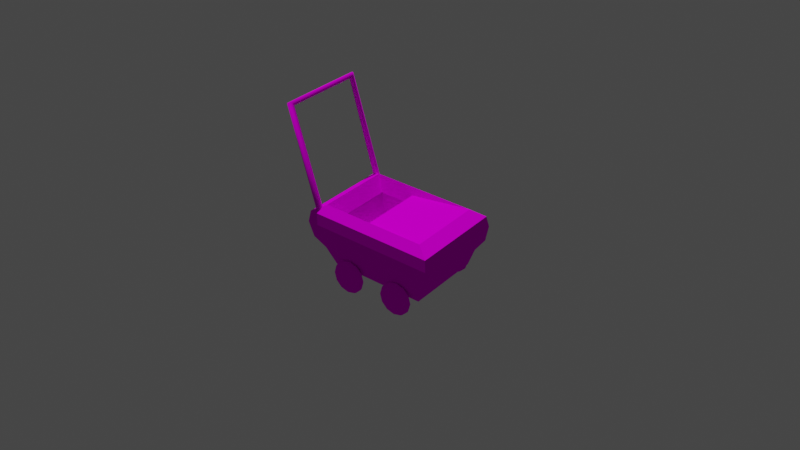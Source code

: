 # Source: trolly-cart-2-fbx.blend  (saved by Blender 3.4.6; exported with 4.5.12 LTS)
import bpy
from mathutils import Matrix  # noqa: F401  (used for matrix-valued properties, if any)

bpy.ops.wm.read_factory_settings(use_empty=True)
scene = bpy.context.scene
scene.name = 'Scene'

# ---- collections
col_collection = bpy.data.collections.new('Collection'); scene.collection.children.link(col_collection)

# ---- images (referenced by path relative to the original .blend; pixels are not part of the script)
import os
ASSET_DIR = os.environ.get("B2B_ASSET_DIR", "")  # directory of the original .blend (textures are referenced by path, not embedded)
HERE = os.path.dirname(os.path.abspath(__file__))  # packed textures are extracted next to this script under _unpacked/

def load_image(name, relpath, width, height, colorspace="sRGB"):
    """Load a texture the original file referenced (path relative to the .blend, or extracted next to this script)."""
    p = next((c for c in (os.path.join(HERE, relpath), os.path.join(ASSET_DIR, relpath)) if relpath and os.path.exists(c)), "")
    if p:
        img = bpy.data.images.load(p, check_existing=True)
        img.name = name
    else:  # same state as the original file: an image datablock whose file is absent (Cycles renders it pink)
        img = bpy.data.images.new(name, width, height)
        img.source = "FILE"
        img.filepath = "//" + (relpath or name)
    img.colorspace_settings.name = colorspace
    return img
img_cart_png = load_image('cart.png', 'cart.png', 1024, 1024, 'sRGB')

# ---- materials (node trees are filled in below, after node groups)
mat_material = bpy.data.materials.new('Material')
mat_material.alpha_threshold = 0.0
mat_material.roughness = 0.5
mat_material.line_color = (0.0, 0.0, 0.0, 1.0)

# ---- material node trees
mat_material.use_nodes = True; mat_material.node_tree.nodes.clear()
_N = mat_material.node_tree.nodes; _L = mat_material.node_tree.links
n0 = _N.new('ShaderNodeOutputMaterial'); n0.name = 'Material Output'; n0.location = (300, 300)
n1 = _N.new('ShaderNodeBsdfPrincipled'); n1.name = 'Principled BSDF'; n1.location = (10, 300)
n1.distribution = 'GGX'
n1.subsurface_method = 'RANDOM_WALK_SKIN'
n1.inputs[3].default_value = 1.45
n1.inputs[13].default_value = 0.0
n1.inputs[27].default_value = (0.0, 0.0, 0.0, 1.0)
n1.inputs[28].default_value = 1.0
n2 = _N.new('ShaderNodeTexImage'); n2.name = 'Image Texture'; n2.location = (-280, 280)
n2.image = img_cart_png
_L.new(n1.outputs[0], n0.inputs[0])
_L.new(n2.outputs[0], n1.inputs[0])
n0.is_active_output = True

# ---- world
world_world = bpy.data.worlds.new('World'); scene.world = world_world
world_world.use_nodes = True; world_world.node_tree.nodes.clear()
_N = world_world.node_tree.nodes; _L = world_world.node_tree.links
n0 = _N.new('ShaderNodeOutputWorld'); n0.name = 'World Output'; n0.location = (300, 300)
n1 = _N.new('ShaderNodeBackground'); n1.name = 'Background'; n1.location = (10, 300)
n1.inputs[0].default_value = (0.05088, 0.05088, 0.05088, 1.0)
_L.new(n1.outputs[0], n0.inputs[0])
n0.is_active_output = True
world_world.color = (0.05088, 0.05088, 0.05088)
world_world.use_sun_shadow = False
world_world.sun_shadow_jitter_overblur = 0.0

# ---- cameras
cam_camera = bpy.data.cameras.new('Camera')
cam_camera.lens = 46.25

# ---- lights
light_sun_001 = bpy.data.lights.new('Sun.001', 'SUN')
light_sun_001.transmission_factor = 0.0
light_sun_001.energy = 2.03
light_sun_001.shadow_soft_size = 0.125

# ---- meshes
me_cube = bpy.data.meshes.new('Cube')
me_cube.from_pydata([(0.1059, 0.1835, 0.1189), (0.1292, 0.1971, 0.06485), (0.1059, -0.08535, 0.1189), (0.1292, -0.1332, 0.06485), (-0.106, 0.1835, 0.1189), (-0.1293, 0.1971, 0.06485), (-0.106, -0.08535, 0.1189), (-0.1293, -0.1332, 0.06485), (0.1643, -0.1839, 0.211), (0.1575, -0.1768, 0.2481), (-0.1643, -0.1839, 0.211), (-0.1575, -0.1768, 0.2481), (0.1643, 0.2789, 0.211), (0.1575, 0.274, 0.2481), (-0.1643, 0.2789, 0.211), (-0.1575, 0.274, 0.2481), (0.1273, -0.1331, 0.2718), (0.1038, -0.1026, 0.2226), (-0.1038, -0.1026, 0.2226), (-0.1274, -0.1331, 0.2718), (0.1273, 0.2312, 0.2718), (0.1038, 0.2007, 0.2226), (-0.1038, 0.2007, 0.2226), (-0.1274, 0.2312, 0.2718), (0.1156, 0.08418, 0.2472), (-0.1156, 0.08418, 0.2472), (0.1156, 0.216, 0.2472), (-0.1156, 0.216, 0.2472), (-0.1424, -0.04129, 0.05465), (0.1421, -0.04129, 0.05465), (-0.1424, -0.0468, 0.04135), (0.1421, -0.0468, 0.04135), (-0.1424, -0.0601, 0.03584), (0.1421, -0.0601, 0.03584), (-0.1424, -0.0734, 0.04135), (0.1421, -0.0734, 0.04135), (-0.1424, -0.07891, 0.05465), (0.1421, -0.07891, 0.05465), (-0.1424, -0.0734, 0.06796), (0.1421, -0.0734, 0.06795), (-0.1424, -0.0601, 0.07346), (0.1421, -0.0601, 0.07346), (-0.1424, -0.0468, 0.06796), (0.1421, -0.0468, 0.06795), (-0.1424, 0.1458, 0.05465), (0.1421, 0.1458, 0.05465), (-0.1424, 0.1402, 0.04135), (0.1421, 0.1402, 0.04135), (-0.1424, 0.1269, 0.03584), (0.1421, 0.1269, 0.03584), (-0.1424, 0.1136, 0.04135), (0.1421, 0.1136, 0.04135), (-0.1424, 0.1081, 0.05465), (0.1421, 0.1081, 0.05465), (-0.1424, 0.1136, 0.06796), (0.1421, 0.1136, 0.06795), (-0.1424, 0.1269, 0.07346), (0.1421, 0.1269, 0.07346), (-0.1424, 0.1402, 0.06796), (0.1421, 0.1402, 0.06795), (-0.1518, -0.06036, -0.0013), (-0.1447, -0.06036, 0.00122), (-0.1395, -0.06036, 0.008105), (-0.1376, -0.06036, 0.01751), (-0.1395, -0.06036, 0.02692), (-0.1641, -0.06036, 0.02692), (-0.166, -0.06036, 0.01751), (-0.1641, -0.06036, 0.008105), (-0.1589, -0.06036, 0.00122), (-0.1518, -0.03215, 0.00626), (-0.1447, -0.03341, 0.008443), (-0.1395, -0.03685, 0.01441), (-0.1376, -0.04155, 0.02255), (-0.1395, -0.04626, 0.0307), (-0.1641, -0.04626, 0.0307), (-0.166, -0.04155, 0.02255), (-0.1641, -0.03685, 0.01441), (-0.1589, -0.03341, 0.008443), (-0.1518, -0.01149, 0.02692), (-0.1447, -0.01368, 0.02818), (-0.1395, -0.01964, 0.03162), (-0.1376, -0.02778, 0.03632), (-0.1395, -0.03593, 0.04102), (-0.1641, -0.03593, 0.04102), (-0.166, -0.02778, 0.03632), (-0.1641, -0.01964, 0.03162), (-0.1589, -0.01368, 0.02818), (-0.1518, -0.003933, 0.05513), (-0.1447, -0.006453, 0.05513), (-0.1395, -0.01334, 0.05513), (-0.1376, -0.02274, 0.05513), (-0.1395, -0.03215, 0.05513), (-0.1641, -0.03215, 0.05513), (-0.166, -0.02274, 0.05513), (-0.1641, -0.01334, 0.05513), (-0.1589, -0.006453, 0.05513), (-0.1518, -0.01149, 0.08335), (-0.1447, -0.01368, 0.08209), (-0.1395, -0.01964, 0.07864), (-0.1376, -0.02778, 0.07394), (-0.1395, -0.03593, 0.06924), (-0.1641, -0.03593, 0.06924), (-0.166, -0.02778, 0.07394), (-0.1641, -0.01964, 0.07864), (-0.1589, -0.01368, 0.08209), (-0.1518, -0.03215, 0.104), (-0.1447, -0.03341, 0.1018), (-0.1395, -0.03685, 0.09586), (-0.1376, -0.04155, 0.08771), (-0.1395, -0.04626, 0.07957), (-0.1641, -0.04626, 0.07957), (-0.166, -0.04155, 0.08771), (-0.1641, -0.03685, 0.09586), (-0.1589, -0.03341, 0.1018), (-0.1518, -0.06036, 0.1116), (-0.1447, -0.06036, 0.109), (-0.1395, -0.06036, 0.1022), (-0.1376, -0.06036, 0.09275), (-0.1395, -0.06036, 0.08335), (-0.1641, -0.06036, 0.08335), (-0.166, -0.06036, 0.09275), (-0.1641, -0.06036, 0.1022), (-0.1589, -0.06036, 0.109), (-0.1518, -0.08858, 0.104), (-0.1447, -0.08732, 0.1018), (-0.1395, -0.08388, 0.09586), (-0.1376, -0.07917, 0.08771), (-0.1395, -0.07447, 0.07957), (-0.1641, -0.07447, 0.07957), (-0.166, -0.07917, 0.08771), (-0.1641, -0.08388, 0.09586), (-0.1589, -0.08732, 0.1018), (-0.1518, -0.1092, 0.08335), (-0.1447, -0.1071, 0.08209), (-0.1395, -0.1011, 0.07864), (-0.1376, -0.09294, 0.07394), (-0.1395, -0.0848, 0.06924), (-0.1641, -0.0848, 0.06924), (-0.166, -0.09294, 0.07394), (-0.1641, -0.1011, 0.07864), (-0.1589, -0.1071, 0.08209), (-0.1518, -0.1168, 0.05513), (-0.1447, -0.1143, 0.05513), (-0.1395, -0.1074, 0.05513), (-0.1376, -0.09798, 0.05513), (-0.1395, -0.08858, 0.05513), (-0.1641, -0.08858, 0.05513), (-0.166, -0.09798, 0.05513), (-0.1641, -0.1074, 0.05513), (-0.1589, -0.1143, 0.05513), (-0.1518, -0.1092, 0.02692), (-0.1447, -0.1071, 0.02818), (-0.1395, -0.1011, 0.03162), (-0.1376, -0.09294, 0.03632), (-0.1395, -0.0848, 0.04102), (-0.1641, -0.0848, 0.04102), (-0.166, -0.09294, 0.03632), (-0.1641, -0.1011, 0.03162), (-0.1589, -0.1071, 0.02818), (-0.1518, -0.08858, 0.00626), (-0.1447, -0.08732, 0.008443), (-0.1395, -0.08388, 0.01441), (-0.1376, -0.07917, 0.02255), (-0.1395, -0.07447, 0.0307), (-0.1641, -0.07447, 0.0307), (-0.166, -0.07917, 0.02255), (-0.1641, -0.08388, 0.01441), (-0.1589, -0.08732, 0.008443), (-0.1518, 0.1269, -0.0013), (-0.1447, 0.1269, 0.00122), (-0.1395, 0.1269, 0.008105), (-0.1376, 0.1269, 0.01751), (-0.1395, 0.1269, 0.02692), (-0.1641, 0.1269, 0.02692), (-0.166, 0.1269, 0.01751), (-0.1641, 0.1269, 0.008105), (-0.1589, 0.1269, 0.00122), (-0.1518, 0.1551, 0.00626), (-0.1447, 0.1538, 0.008443), (-0.1395, 0.1504, 0.01441), (-0.1376, 0.1457, 0.02255), (-0.1395, 0.141, 0.0307), (-0.1641, 0.141, 0.0307), (-0.166, 0.1457, 0.02255), (-0.1641, 0.1504, 0.01441), (-0.1589, 0.1538, 0.008443), (-0.1518, 0.1758, 0.02692), (-0.1447, 0.1736, 0.02818), (-0.1395, 0.1676, 0.03162), (-0.1376, 0.1595, 0.03632), (-0.1395, 0.1513, 0.04102), (-0.1641, 0.1513, 0.04102), (-0.166, 0.1595, 0.03632), (-0.1641, 0.1676, 0.03162), (-0.1589, 0.1736, 0.02818), (-0.1518, 0.1833, 0.05513), (-0.1447, 0.1808, 0.05513), (-0.1395, 0.1739, 0.05513), (-0.1376, 0.1645, 0.05513), (-0.1395, 0.1551, 0.05513), (-0.1641, 0.1551, 0.05513), (-0.166, 0.1645, 0.05513), (-0.1641, 0.1739, 0.05513), (-0.1589, 0.1808, 0.05513), (-0.1518, 0.1758, 0.08335), (-0.1447, 0.1736, 0.08209), (-0.1395, 0.1676, 0.07864), (-0.1376, 0.1595, 0.07394), (-0.1395, 0.1513, 0.06924), (-0.1641, 0.1513, 0.06924), (-0.166, 0.1595, 0.07394), (-0.1641, 0.1676, 0.07864), (-0.1589, 0.1736, 0.08209), (-0.1518, 0.1551, 0.104), (-0.1447, 0.1538, 0.1018), (-0.1395, 0.1504, 0.09586), (-0.1376, 0.1457, 0.08771), (-0.1395, 0.141, 0.07957), (-0.1641, 0.141, 0.07957), (-0.166, 0.1457, 0.08771), (-0.1641, 0.1504, 0.09586), (-0.1589, 0.1538, 0.1018), (-0.1518, 0.1269, 0.1116), (-0.1447, 0.1269, 0.109), (-0.1395, 0.1269, 0.1022), (-0.1376, 0.1269, 0.09275), (-0.1395, 0.1269, 0.08335), (-0.1641, 0.1269, 0.08335), (-0.166, 0.1269, 0.09275), (-0.1641, 0.1269, 0.1022), (-0.1589, 0.1269, 0.109), (-0.1518, 0.09867, 0.104), (-0.1447, 0.09993, 0.1018), (-0.1395, 0.1034, 0.09586), (-0.1376, 0.1081, 0.08771), (-0.1395, 0.1128, 0.07957), (-0.1641, 0.1128, 0.07957), (-0.166, 0.1081, 0.08771), (-0.1641, 0.1034, 0.09586), (-0.1589, 0.09993, 0.1018), (-0.1518, 0.07801, 0.08335), (-0.1447, 0.0802, 0.08209), (-0.1395, 0.08616, 0.07864), (-0.1376, 0.0943, 0.07394), (-0.1395, 0.1024, 0.06924), (-0.1641, 0.1024, 0.06924), (-0.166, 0.0943, 0.07394), (-0.1641, 0.08616, 0.07864), (-0.1589, 0.0802, 0.08209), (-0.1518, 0.07045, 0.05513), (-0.1447, 0.07297, 0.05513), (-0.1395, 0.07986, 0.05513), (-0.1376, 0.08926, 0.05513), (-0.1395, 0.09867, 0.05513), (-0.1641, 0.09867, 0.05513), (-0.166, 0.08926, 0.05513), (-0.1641, 0.07986, 0.05513), (-0.1589, 0.07297, 0.05513), (-0.1518, 0.07801, 0.02692), (-0.1447, 0.0802, 0.02818), (-0.1395, 0.08616, 0.03162), (-0.1376, 0.0943, 0.03632), (-0.1395, 0.1024, 0.04102), (-0.1641, 0.1024, 0.04102), (-0.166, 0.0943, 0.03632), (-0.1641, 0.08616, 0.03162), (-0.1589, 0.0802, 0.02818), (-0.1518, 0.09867, 0.00626), (-0.1447, 0.09993, 0.008443), (-0.1395, 0.1034, 0.01441), (-0.1376, 0.1081, 0.02255), (-0.1395, 0.1128, 0.0307), (-0.1641, 0.1128, 0.0307), (-0.166, 0.1081, 0.02255), (-0.1641, 0.1034, 0.01441), (-0.1589, 0.09993, 0.008443), (0.1511, -0.06036, -0.0013), (0.1583, -0.06036, 0.00122), (0.1635, -0.06036, 0.008105), (0.1654, -0.06036, 0.01751), (0.1635, -0.06036, 0.02692), (0.1388, -0.06036, 0.02692), (0.1369, -0.06036, 0.01751), (0.1388, -0.06036, 0.008105), (0.144, -0.06036, 0.00122), (0.1511, -0.03215, 0.00626), (0.1583, -0.03341, 0.008443), (0.1635, -0.03685, 0.01441), (0.1654, -0.04155, 0.02255), (0.1635, -0.04626, 0.0307), (0.1388, -0.04626, 0.0307), (0.1369, -0.04155, 0.02255), (0.1388, -0.03685, 0.01441), (0.144, -0.03341, 0.008443), (0.1511, -0.01149, 0.02692), (0.1583, -0.01368, 0.02818), (0.1635, -0.01964, 0.03162), (0.1654, -0.02778, 0.03632), (0.1635, -0.03593, 0.04102), (0.1388, -0.03593, 0.04102), (0.1369, -0.02778, 0.03632), (0.1388, -0.01964, 0.03162), (0.144, -0.01368, 0.02818), (0.1511, -0.003933, 0.05513), (0.1583, -0.006453, 0.05513), (0.1635, -0.01334, 0.05513), (0.1654, -0.02274, 0.05513), (0.1635, -0.03215, 0.05513), (0.1388, -0.03215, 0.05513), (0.1369, -0.02274, 0.05513), (0.1388, -0.01334, 0.05513), (0.144, -0.006453, 0.05513), (0.1511, -0.01149, 0.08335), (0.1583, -0.01368, 0.08209), (0.1635, -0.01964, 0.07864), (0.1654, -0.02778, 0.07394), (0.1635, -0.03593, 0.06924), (0.1388, -0.03593, 0.06924), (0.1369, -0.02778, 0.07394), (0.1388, -0.01964, 0.07864), (0.144, -0.01368, 0.08209), (0.1511, -0.03215, 0.104), (0.1583, -0.03341, 0.1018), (0.1635, -0.03685, 0.09586), (0.1654, -0.04155, 0.08771), (0.1635, -0.04626, 0.07957), (0.1388, -0.04626, 0.07957), (0.1369, -0.04155, 0.08771), (0.1388, -0.03685, 0.09586), (0.144, -0.03341, 0.1018), (0.1511, -0.06036, 0.1116), (0.1583, -0.06036, 0.109), (0.1635, -0.06036, 0.1022), (0.1654, -0.06036, 0.09275), (0.1635, -0.06036, 0.08335), (0.1388, -0.06036, 0.08335), (0.1369, -0.06036, 0.09275), (0.1388, -0.06036, 0.1022), (0.144, -0.06036, 0.109), (0.1511, -0.08858, 0.104), (0.1583, -0.08732, 0.1018), (0.1635, -0.08388, 0.09586), (0.1654, -0.07917, 0.08771), (0.1635, -0.07447, 0.07957), (0.1388, -0.07447, 0.07957), (0.1369, -0.07917, 0.08771), (0.1388, -0.08388, 0.09586), (0.144, -0.08732, 0.1018), (0.1511, -0.1092, 0.08335), (0.1583, -0.1071, 0.08209), (0.1635, -0.1011, 0.07864), (0.1654, -0.09294, 0.07394), (0.1635, -0.0848, 0.06924), (0.1388, -0.0848, 0.06924), (0.1369, -0.09294, 0.07394), (0.1388, -0.1011, 0.07864), (0.144, -0.1071, 0.08209), (0.1511, -0.1168, 0.05513), (0.1583, -0.1143, 0.05513), (0.1635, -0.1074, 0.05513), (0.1654, -0.09798, 0.05513), (0.1635, -0.08858, 0.05513), (0.1388, -0.08858, 0.05513), (0.1369, -0.09798, 0.05513), (0.1388, -0.1074, 0.05513), (0.144, -0.1143, 0.05513), (0.1511, -0.1092, 0.02692), (0.1583, -0.1071, 0.02818), (0.1635, -0.1011, 0.03162), (0.1654, -0.09294, 0.03632), (0.1635, -0.0848, 0.04102), (0.1388, -0.0848, 0.04102), (0.1369, -0.09294, 0.03632), (0.1388, -0.1011, 0.03162), (0.144, -0.1071, 0.02818), (0.1511, -0.08858, 0.00626), (0.1583, -0.08732, 0.008443), (0.1635, -0.08388, 0.01441), (0.1654, -0.07917, 0.02255), (0.1635, -0.07447, 0.0307), (0.1388, -0.07447, 0.0307), (0.1369, -0.07917, 0.02255), (0.1388, -0.08388, 0.01441), (0.144, -0.08732, 0.008443), (0.1511, 0.1269, -0.0013), (0.1583, 0.1269, 0.00122), (0.1635, 0.1269, 0.008105), (0.1654, 0.1269, 0.01751), (0.1635, 0.1269, 0.02692), (0.1388, 0.1269, 0.02692), (0.1369, 0.1269, 0.01751), (0.1388, 0.1269, 0.008105), (0.144, 0.1269, 0.00122), (0.1511, 0.1551, 0.00626), (0.1583, 0.1538, 0.008443), (0.1635, 0.1504, 0.01441), (0.1654, 0.1457, 0.02255), (0.1635, 0.141, 0.0307), (0.1388, 0.141, 0.0307), (0.1369, 0.1457, 0.02255), (0.1388, 0.1504, 0.01441), (0.144, 0.1538, 0.008443), (0.1511, 0.1758, 0.02692), (0.1583, 0.1736, 0.02818), (0.1635, 0.1676, 0.03162), (0.1654, 0.1595, 0.03632), (0.1635, 0.1513, 0.04102), (0.1388, 0.1513, 0.04102), (0.1369, 0.1595, 0.03632), (0.1388, 0.1676, 0.03162), (0.144, 0.1736, 0.02818), (0.1511, 0.1833, 0.05513), (0.1583, 0.1808, 0.05513), (0.1635, 0.1739, 0.05513), (0.1654, 0.1645, 0.05513), (0.1635, 0.1551, 0.05513), (0.1388, 0.1551, 0.05513), (0.1369, 0.1645, 0.05513), (0.1388, 0.1739, 0.05513), (0.144, 0.1808, 0.05513), (0.1511, 0.1758, 0.08335), (0.1583, 0.1736, 0.08209), (0.1635, 0.1676, 0.07864), (0.1654, 0.1595, 0.07394), (0.1635, 0.1513, 0.06924), (0.1388, 0.1513, 0.06924), (0.1369, 0.1595, 0.07394), (0.1388, 0.1676, 0.07864), (0.144, 0.1736, 0.08209), (0.1511, 0.1551, 0.104), (0.1583, 0.1538, 0.1018), (0.1635, 0.1504, 0.09586), (0.1654, 0.1457, 0.08771), (0.1635, 0.141, 0.07957), (0.1388, 0.141, 0.07957), (0.1369, 0.1457, 0.08771), (0.1388, 0.1504, 0.09586), (0.144, 0.1538, 0.1018), (0.1511, 0.1269, 0.1116), (0.1583, 0.1269, 0.109), (0.1635, 0.1269, 0.1022), (0.1654, 0.1269, 0.09275), (0.1635, 0.1269, 0.08335), (0.1388, 0.1269, 0.08335), (0.1369, 0.1269, 0.09275), (0.1388, 0.1269, 0.1022), (0.144, 0.1269, 0.109), (0.1511, 0.09867, 0.104), (0.1583, 0.09993, 0.1018), (0.1635, 0.1034, 0.09586), (0.1654, 0.1081, 0.08771), (0.1635, 0.1128, 0.07957), (0.1388, 0.1128, 0.07957), (0.1369, 0.1081, 0.08771), (0.1388, 0.1034, 0.09586), (0.144, 0.09993, 0.1018), (0.1511, 0.07801, 0.08335), (0.1583, 0.0802, 0.08209), (0.1635, 0.08616, 0.07864), (0.1654, 0.0943, 0.07394), (0.1635, 0.1024, 0.06924), (0.1388, 0.1024, 0.06924), (0.1369, 0.0943, 0.07394), (0.1388, 0.08616, 0.07864), (0.144, 0.0802, 0.08209), (0.1511, 0.07045, 0.05513), (0.1583, 0.07297, 0.05513), (0.1635, 0.07986, 0.05513), (0.1654, 0.08926, 0.05513), (0.1635, 0.09867, 0.05513), (0.1388, 0.09867, 0.05513), (0.1369, 0.08926, 0.05513), (0.1388, 0.07986, 0.05513), (0.144, 0.07297, 0.05513), (0.1511, 0.07801, 0.02692), (0.1583, 0.0802, 0.02818), (0.1635, 0.08616, 0.03162), (0.1654, 0.0943, 0.03632), (0.1635, 0.1024, 0.04102), (0.1388, 0.1024, 0.04102), (0.1369, 0.0943, 0.03632), (0.1388, 0.08616, 0.03162), (0.144, 0.0802, 0.02818), (0.1511, 0.09867, 0.00626), (0.1583, 0.09993, 0.008443), (0.1635, 0.1034, 0.01441), (0.1654, 0.1081, 0.02255), (0.1635, 0.1128, 0.0307), (0.1388, 0.1128, 0.0307), (0.1369, 0.1081, 0.02255), (0.1388, 0.1034, 0.01441), (0.144, 0.09993, 0.008443), (-0.13, 0.2508, 0.2324), (-0.1339, 0.2542, 0.2299), (-0.1393, 0.2554, 0.2291), (-0.1447, 0.2542, 0.2299), (-0.1486, 0.2508, 0.2324), (-0.15, 0.2462, 0.2357), (-0.1486, 0.2417, 0.239), (-0.1447, 0.2383, 0.2414), (-0.1393, 0.2371, 0.2423), (-0.1339, 0.2383, 0.2414), (-0.13, 0.2417, 0.239), (-0.1286, 0.2462, 0.2357), (-0.1327, 0.3533, 0.576), (-0.1355, 0.3584, 0.5759), (-0.1393, 0.3619, 0.5783), (-0.1431, 0.363, 0.5824), (-0.1459, 0.3614, 0.5872), (-0.1469, 0.3575, 0.5914), (-0.1459, 0.3523, 0.5938), (-0.1431, 0.3472, 0.5939), (-0.1393, 0.3437, 0.5915), (-0.1355, 0.3425, 0.5874), (-0.1327, 0.3442, 0.5826), (-0.1317, 0.3481, 0.5784), (0.1335, 0.3533, 0.576), (0.1363, 0.3584, 0.5759), (0.1401, 0.3619, 0.5783), (0.1439, 0.363, 0.5824), (0.1467, 0.3614, 0.5872), (0.1477, 0.3575, 0.5914), (0.1467, 0.3523, 0.5938), (0.1439, 0.3472, 0.5939), (0.1401, 0.3437, 0.5915), (0.1363, 0.3425, 0.5874), (0.1335, 0.3442, 0.5826), (0.1325, 0.3481, 0.5784), (0.1308, 0.2508, 0.2324), (0.1347, 0.2542, 0.2299), (0.1401, 0.2554, 0.2291), (0.1455, 0.2542, 0.2299), (0.1494, 0.2508, 0.2324), (0.1508, 0.2462, 0.2357), (0.1494, 0.2417, 0.239), (0.1455, 0.2383, 0.2414), (0.1401, 0.2371, 0.2423), (0.1347, 0.2383, 0.2414), (0.1308, 0.2417, 0.239), (0.1294, 0.2462, 0.2357), (0.1419, 0.2297, 0.1211), (0.1419, -0.1502, 0.1211), (-0.142, -0.1502, 0.1211), (-0.142, 0.2297, 0.1211), (0.1586, 0.2633, 0.1584), (0.1586, -0.1761, 0.1584), (-0.1586, -0.1761, 0.1584), (-0.1586, 0.2633, 0.1584)], [], [(0, 4, 6, 2), (9, 13, 20, 16), (4, 0, 21, 22), (5, 1, 3, 7), (545, 8, 10, 546), (546, 10, 14, 547), (0, 2, 17, 21), (547, 14, 12, 544), (15, 11, 19, 23), (6, 4, 22, 18), (13, 15, 23, 20), (9, 8, 12, 13), (15, 14, 10, 11), (13, 12, 14, 15), (544, 12, 8, 545), (24, 16, 20, 26), (27, 23, 19, 25), (26, 20, 23, 27), (11, 9, 16, 19), (2, 6, 18, 17), (25, 19, 16, 24), (11, 10, 8, 9), (18, 25, 24, 17), (21, 26, 27, 22), (22, 27, 25, 18), (17, 24, 26, 21), (28, 29, 31, 30), (30, 31, 33, 32), (32, 33, 35, 34), (34, 35, 37, 36), (36, 37, 39, 38), (38, 39, 41, 40), (31, 29, 43, 41, 39, 37, 35, 33), (40, 41, 43, 42), (42, 43, 29, 28), (28, 30, 32, 34, 36, 38, 40, 42), (44, 45, 47, 46), (46, 47, 49, 48), (48, 49, 51, 50), (50, 51, 53, 52), (52, 53, 55, 54), (54, 55, 57, 56), (47, 45, 59, 57, 55, 53, 51, 49), (56, 57, 59, 58), (58, 59, 45, 44), (44, 46, 48, 50, 52, 54, 56, 58), (60, 69, 70, 61), (61, 70, 71, 62), (62, 71, 72, 63), (63, 72, 73, 64), (65, 74, 75, 66), (66, 75, 76, 67), (67, 76, 77, 68), (68, 77, 69, 60), (69, 78, 79, 70), (70, 79, 80, 71), (71, 80, 81, 72), (72, 81, 82, 73), (74, 83, 84, 75), (75, 84, 85, 76), (76, 85, 86, 77), (77, 86, 78, 69), (78, 87, 88, 79), (79, 88, 89, 80), (80, 89, 90, 81), (81, 90, 91, 82), (83, 92, 93, 84), (84, 93, 94, 85), (85, 94, 95, 86), (86, 95, 87, 78), (87, 96, 97, 88), (88, 97, 98, 89), (89, 98, 99, 90), (90, 99, 100, 91), (92, 101, 102, 93), (93, 102, 103, 94), (94, 103, 104, 95), (95, 104, 96, 87), (96, 105, 106, 97), (97, 106, 107, 98), (98, 107, 108, 99), (99, 108, 109, 100), (101, 110, 111, 102), (102, 111, 112, 103), (103, 112, 113, 104), (104, 113, 105, 96), (105, 114, 115, 106), (106, 115, 116, 107), (107, 116, 117, 108), (108, 117, 118, 109), (110, 119, 120, 111), (111, 120, 121, 112), (112, 121, 122, 113), (113, 122, 114, 105), (114, 123, 124, 115), (115, 124, 125, 116), (116, 125, 126, 117), (117, 126, 127, 118), (119, 128, 129, 120), (120, 129, 130, 121), (121, 130, 131, 122), (122, 131, 123, 114), (123, 132, 133, 124), (124, 133, 134, 125), (125, 134, 135, 126), (126, 135, 136, 127), (128, 137, 138, 129), (129, 138, 139, 130), (130, 139, 140, 131), (131, 140, 132, 123), (132, 141, 142, 133), (133, 142, 143, 134), (134, 143, 144, 135), (135, 144, 145, 136), (137, 146, 147, 138), (138, 147, 148, 139), (139, 148, 149, 140), (140, 149, 141, 132), (141, 150, 151, 142), (142, 151, 152, 143), (143, 152, 153, 144), (144, 153, 154, 145), (146, 155, 156, 147), (147, 156, 157, 148), (148, 157, 158, 149), (149, 158, 150, 141), (150, 159, 160, 151), (151, 160, 161, 152), (152, 161, 162, 153), (153, 162, 163, 154), (155, 164, 165, 156), (156, 165, 166, 157), (157, 166, 167, 158), (158, 167, 159, 150), (159, 60, 61, 160), (160, 61, 62, 161), (161, 62, 63, 162), (162, 63, 64, 163), (65, 164, 155, 146, 137, 128, 119, 110, 101, 92, 83, 74), (64, 73, 82, 91, 100, 109, 118, 127, 136, 145, 154, 163), (164, 65, 66, 165), (165, 66, 67, 166), (166, 67, 68, 167), (167, 68, 60, 159), (168, 177, 178, 169), (169, 178, 179, 170), (170, 179, 180, 171), (171, 180, 181, 172), (173, 182, 183, 174), (174, 183, 184, 175), (175, 184, 185, 176), (176, 185, 177, 168), (177, 186, 187, 178), (178, 187, 188, 179), (179, 188, 189, 180), (180, 189, 190, 181), (182, 191, 192, 183), (183, 192, 193, 184), (184, 193, 194, 185), (185, 194, 186, 177), (186, 195, 196, 187), (187, 196, 197, 188), (188, 197, 198, 189), (189, 198, 199, 190), (191, 200, 201, 192), (192, 201, 202, 193), (193, 202, 203, 194), (194, 203, 195, 186), (195, 204, 205, 196), (196, 205, 206, 197), (197, 206, 207, 198), (198, 207, 208, 199), (200, 209, 210, 201), (201, 210, 211, 202), (202, 211, 212, 203), (203, 212, 204, 195), (204, 213, 214, 205), (205, 214, 215, 206), (206, 215, 216, 207), (207, 216, 217, 208), (209, 218, 219, 210), (210, 219, 220, 211), (211, 220, 221, 212), (212, 221, 213, 204), (213, 222, 223, 214), (214, 223, 224, 215), (215, 224, 225, 216), (216, 225, 226, 217), (218, 227, 228, 219), (219, 228, 229, 220), (220, 229, 230, 221), (221, 230, 222, 213), (222, 231, 232, 223), (223, 232, 233, 224), (224, 233, 234, 225), (225, 234, 235, 226), (227, 236, 237, 228), (228, 237, 238, 229), (229, 238, 239, 230), (230, 239, 231, 222), (231, 240, 241, 232), (232, 241, 242, 233), (233, 242, 243, 234), (234, 243, 244, 235), (236, 245, 246, 237), (237, 246, 247, 238), (238, 247, 248, 239), (239, 248, 240, 231), (240, 249, 250, 241), (241, 250, 251, 242), (242, 251, 252, 243), (243, 252, 253, 244), (245, 254, 255, 246), (246, 255, 256, 247), (247, 256, 257, 248), (248, 257, 249, 240), (249, 258, 259, 250), (250, 259, 260, 251), (251, 260, 261, 252), (252, 261, 262, 253), (254, 263, 264, 255), (255, 264, 265, 256), (256, 265, 266, 257), (257, 266, 258, 249), (258, 267, 268, 259), (259, 268, 269, 260), (260, 269, 270, 261), (261, 270, 271, 262), (263, 272, 273, 264), (264, 273, 274, 265), (265, 274, 275, 266), (266, 275, 267, 258), (267, 168, 169, 268), (268, 169, 170, 269), (269, 170, 171, 270), (270, 171, 172, 271), (173, 272, 263, 254, 245, 236, 227, 218, 209, 200, 191, 182), (172, 181, 190, 199, 208, 217, 226, 235, 244, 253, 262, 271), (272, 173, 174, 273), (273, 174, 175, 274), (274, 175, 176, 275), (275, 176, 168, 267), (276, 285, 286, 277), (277, 286, 287, 278), (278, 287, 288, 279), (279, 288, 289, 280), (281, 290, 291, 282), (282, 291, 292, 283), (283, 292, 293, 284), (284, 293, 285, 276), (285, 294, 295, 286), (286, 295, 296, 287), (287, 296, 297, 288), (288, 297, 298, 289), (290, 299, 300, 291), (291, 300, 301, 292), (292, 301, 302, 293), (293, 302, 294, 285), (294, 303, 304, 295), (295, 304, 305, 296), (296, 305, 306, 297), (297, 306, 307, 298), (299, 308, 309, 300), (300, 309, 310, 301), (301, 310, 311, 302), (302, 311, 303, 294), (303, 312, 313, 304), (304, 313, 314, 305), (305, 314, 315, 306), (306, 315, 316, 307), (308, 317, 318, 309), (309, 318, 319, 310), (310, 319, 320, 311), (311, 320, 312, 303), (312, 321, 322, 313), (313, 322, 323, 314), (314, 323, 324, 315), (315, 324, 325, 316), (317, 326, 327, 318), (318, 327, 328, 319), (319, 328, 329, 320), (320, 329, 321, 312), (321, 330, 331, 322), (322, 331, 332, 323), (323, 332, 333, 324), (324, 333, 334, 325), (326, 335, 336, 327), (327, 336, 337, 328), (328, 337, 338, 329), (329, 338, 330, 321), (330, 339, 340, 331), (331, 340, 341, 332), (332, 341, 342, 333), (333, 342, 343, 334), (335, 344, 345, 336), (336, 345, 346, 337), (337, 346, 347, 338), (338, 347, 339, 330), (339, 348, 349, 340), (340, 349, 350, 341), (341, 350, 351, 342), (342, 351, 352, 343), (344, 353, 354, 345), (345, 354, 355, 346), (346, 355, 356, 347), (347, 356, 348, 339), (348, 357, 358, 349), (349, 358, 359, 350), (350, 359, 360, 351), (351, 360, 361, 352), (353, 362, 363, 354), (354, 363, 364, 355), (355, 364, 365, 356), (356, 365, 357, 348), (357, 366, 367, 358), (358, 367, 368, 359), (359, 368, 369, 360), (360, 369, 370, 361), (362, 371, 372, 363), (363, 372, 373, 364), (364, 373, 374, 365), (365, 374, 366, 357), (366, 375, 376, 367), (367, 376, 377, 368), (368, 377, 378, 369), (369, 378, 379, 370), (371, 380, 381, 372), (372, 381, 382, 373), (373, 382, 383, 374), (374, 383, 375, 366), (375, 276, 277, 376), (376, 277, 278, 377), (377, 278, 279, 378), (378, 279, 280, 379), (281, 380, 371, 362, 353, 344, 335, 326, 317, 308, 299, 290), (280, 289, 298, 307, 316, 325, 334, 343, 352, 361, 370, 379), (380, 281, 282, 381), (381, 282, 283, 382), (382, 283, 284, 383), (383, 284, 276, 375), (384, 393, 394, 385), (385, 394, 395, 386), (386, 395, 396, 387), (387, 396, 397, 388), (389, 398, 399, 390), (390, 399, 400, 391), (391, 400, 401, 392), (392, 401, 393, 384), (393, 402, 403, 394), (394, 403, 404, 395), (395, 404, 405, 396), (396, 405, 406, 397), (398, 407, 408, 399), (399, 408, 409, 400), (400, 409, 410, 401), (401, 410, 402, 393), (402, 411, 412, 403), (403, 412, 413, 404), (404, 413, 414, 405), (405, 414, 415, 406), (407, 416, 417, 408), (408, 417, 418, 409), (409, 418, 419, 410), (410, 419, 411, 402), (411, 420, 421, 412), (412, 421, 422, 413), (413, 422, 423, 414), (414, 423, 424, 415), (416, 425, 426, 417), (417, 426, 427, 418), (418, 427, 428, 419), (419, 428, 420, 411), (420, 429, 430, 421), (421, 430, 431, 422), (422, 431, 432, 423), (423, 432, 433, 424), (425, 434, 435, 426), (426, 435, 436, 427), (427, 436, 437, 428), (428, 437, 429, 420), (429, 438, 439, 430), (430, 439, 440, 431), (431, 440, 441, 432), (432, 441, 442, 433), (434, 443, 444, 435), (435, 444, 445, 436), (436, 445, 446, 437), (437, 446, 438, 429), (438, 447, 448, 439), (439, 448, 449, 440), (440, 449, 450, 441), (441, 450, 451, 442), (443, 452, 453, 444), (444, 453, 454, 445), (445, 454, 455, 446), (446, 455, 447, 438), (447, 456, 457, 448), (448, 457, 458, 449), (449, 458, 459, 450), (450, 459, 460, 451), (452, 461, 462, 453), (453, 462, 463, 454), (454, 463, 464, 455), (455, 464, 456, 447), (456, 465, 466, 457), (457, 466, 467, 458), (458, 467, 468, 459), (459, 468, 469, 460), (461, 470, 471, 462), (462, 471, 472, 463), (463, 472, 473, 464), (464, 473, 465, 456), (465, 474, 475, 466), (466, 475, 476, 467), (467, 476, 477, 468), (468, 477, 478, 469), (470, 479, 480, 471), (471, 480, 481, 472), (472, 481, 482, 473), (473, 482, 474, 465), (474, 483, 484, 475), (475, 484, 485, 476), (476, 485, 486, 477), (477, 486, 487, 478), (479, 488, 489, 480), (480, 489, 490, 481), (481, 490, 491, 482), (482, 491, 483, 474), (483, 384, 385, 484), (484, 385, 386, 485), (485, 386, 387, 486), (486, 387, 388, 487), (389, 488, 479, 470, 461, 452, 443, 434, 425, 416, 407, 398), (388, 397, 406, 415, 424, 433, 442, 451, 460, 469, 478, 487), (488, 389, 390, 489), (489, 390, 391, 490), (490, 391, 392, 491), (491, 392, 384, 483), (492, 504, 515, 503), (493, 505, 504, 492), (494, 506, 505, 493), (495, 507, 506, 494), (496, 508, 507, 495), (497, 509, 508, 496), (498, 510, 509, 497), (499, 511, 510, 498), (500, 512, 511, 499), (501, 513, 512, 500), (502, 514, 513, 501), (503, 515, 514, 502), (504, 516, 527, 515), (505, 517, 516, 504), (506, 518, 517, 505), (507, 519, 518, 506), (508, 520, 519, 507), (509, 521, 520, 508), (510, 522, 521, 509), (511, 523, 522, 510), (512, 524, 523, 511), (513, 525, 524, 512), (514, 526, 525, 513), (515, 527, 526, 514), (516, 528, 539, 527), (517, 529, 528, 516), (518, 530, 529, 517), (519, 531, 530, 518), (520, 532, 531, 519), (521, 533, 532, 520), (522, 534, 533, 521), (523, 535, 534, 522), (524, 536, 535, 523), (525, 537, 536, 524), (526, 538, 537, 525), (527, 539, 538, 526), (1, 540, 541, 3), (5, 543, 540, 1), (7, 542, 543, 5), (3, 541, 542, 7), (540, 544, 545, 541), (543, 547, 544, 540), (542, 546, 547, 543), (541, 545, 546, 542)])
me_cube.polygons.foreach_set('use_smooth', [0, 0, 0, 0, 0, 0, 0, 0, 0, 0, 0, 0, 0, 0, 0, 0, 0, 0, 0, 0, 0, 0, 0, 0, 0, 0, 1, 1, 1, 1, 1, 1, 1, 1, 1, 1, 1, 1, 1, 1, 1, 1, 1, 1, 1, 1, 1, 1, 1, 1, 1, 1, 1, 1, 1, 1, 1, 1, 1, 1, 1, 1, 1, 1, 1, 1, 1, 1, 1, 1, 1, 1, 1, 1, 1, 1, 1, 1, 1, 1, 1, 1, 1, 1, 1, 1, 1, 1, 1, 1, 1, 1, 1, 1, 1, 1, 1, 1, 1, 1, 1, 1, 1, 1, 1, 1, 1, 1, 1, 1, 1, 1, 1, 1, 1, 1, 1, 1, 1, 1, 1, 1, 1, 1, 1, 1, 1, 1, 1, 1, 1, 1, 1, 1, 1, 1, 1, 1, 1, 1, 1, 1, 1, 1, 1, 1, 1, 1, 1, 1, 1, 1, 1, 1, 1, 1, 1, 1, 1, 1, 1, 1, 1, 1, 1, 1, 1, 1, 1, 1, 1, 1, 1, 1, 1, 1, 1, 1, 1, 1, 1, 1, 1, 1, 1, 1, 1, 1, 1, 1, 1, 1, 1, 1, 1, 1, 1, 1, 1, 1, 1, 1, 1, 1, 1, 1, 1, 1, 1, 1, 1, 1, 1, 1, 1, 1, 1, 1, 1, 1, 1, 1, 1, 1, 1, 1, 1, 1, 1, 1, 1, 1, 1, 1, 1, 1, 1, 1, 1, 1, 1, 1, 1, 1, 1, 1, 1, 1, 1, 1, 1, 1, 1, 1, 1, 1, 1, 1, 1, 1, 1, 1, 1, 1, 1, 1, 1, 1, 1, 1, 1, 1, 1, 1, 1, 1, 1, 1, 1, 1, 1, 1, 1, 1, 1, 1, 1, 1, 1, 1, 1, 1, 1, 1, 1, 1, 1, 1, 1, 1, 1, 1, 1, 1, 1, 1, 1, 1, 1, 1, 1, 1, 1, 1, 1, 1, 1, 1, 1, 1, 1, 1, 1, 1, 1, 1, 1, 1, 1, 1, 1, 1, 1, 1, 1, 1, 1, 1, 1, 1, 1, 1, 1, 1, 1, 1, 1, 1, 1, 1, 1, 1, 1, 1, 1, 1, 1, 1, 1, 1, 1, 1, 1, 1, 1, 1, 1, 1, 1, 1, 1, 1, 1, 1, 1, 1, 1, 1, 1, 1, 1, 1, 1, 1, 1, 1, 1, 1, 1, 1, 1, 1, 1, 1, 1, 1, 1, 1, 1, 1, 1, 1, 1, 1, 1, 1, 1, 1, 1, 1, 1, 1, 1, 1, 1, 1, 1, 1, 1, 1, 1, 1, 1, 1, 1, 1, 1, 1, 1, 1, 1, 1, 1, 1, 1, 1, 1, 1, 1, 1, 1, 1, 1, 1, 1, 1, 1, 1, 1, 1, 1, 1, 1, 1, 1, 1, 1, 1, 1, 1, 1, 1, 1, 1, 1, 1, 1, 1, 1, 1, 1, 1, 1, 1, 0, 0, 0, 0, 0, 0, 0, 0])
_uv = me_cube.uv_layers.new(name='UVMap')
_uv.uv.foreach_set('vector', [0.2871, 0.4362, 0.4648, 0.4362, 0.4648, 0.6776, 0.2871, 0.6776, 0.0, 0.7691, 4.47e-08, 0.375, 0.02532, 0.4114, 0.02532, 0.7329, 0.6684, 0.6694, 0.6684, 0.4916, 0.7575, 0.4934, 0.7575, 0.6676, 0.01541, 0.04087, 0.2322, 0.04087, 0.2322, 0.334, 0.01541, 0.334, 0.9003, 0.01049, 0.9561, 0.005715, 0.9561, 0.2813, 0.9003, 0.2765, 0.3346, 0.00653, 0.3904, 0.0, 0.3904, 0.4042, 0.3346, 0.3911, 0.5696, 0.6655, 0.5696, 0.424, 0.6587, 0.4095, 0.6587, 0.68, 0.7129, 0.004777, 0.7689, 0.0, 0.7689, 0.2756, 0.7129, 0.2708, 0.2643, 0.375, 0.2643, 0.7691, 0.2389, 0.7329, 0.2389, 0.4114, 0.4737, 0.6681, 0.4737, 0.4267, 0.5628, 0.4122, 0.5628, 0.6826, 4.47e-08, 0.375, 0.2643, 0.375, 0.2389, 0.4114, 0.02532, 0.4114, 0.6121, 0.3983, 0.5809, 0.4042, 0.5809, 0.0, 0.6121, 0.004084, 0.4216, 0.4001, 0.3904, 0.4042, 0.3904, 0.0, 0.4216, 0.005898, 0.8, 0.2699, 0.7689, 0.2756, 0.7689, 0.0, 0.8, 0.005661, 0.5251, 0.01306, 0.5809, 0.0, 0.5809, 0.4042, 0.5251, 0.3976, 0.9012, 0.5526, 0.9219, 0.3544, 0.9219, 0.6759, 0.9012, 0.6631, 0.9584, 0.3607, 0.9791, 0.3479, 0.9791, 0.6695, 0.9584, 0.4712, 0.9657, 0.462, 0.9863, 0.4521, 0.9863, 0.6657, 0.9657, 0.6559, 0.2643, 0.7691, 0.0, 0.7691, 0.02532, 0.7329, 0.2389, 0.7329, 0.7664, 0.6696, 0.7664, 0.4919, 0.8552, 0.4937, 0.8552, 0.6678, 0.2291, 0.5342, 0.2389, 0.7329, 0.02532, 0.7329, 0.03518, 0.5342, 0.9873, 0.2756, 0.9561, 0.2813, 0.9561, 0.005715, 0.9873, 0.01138, 0.8505, 0.4674, 0.6781, 0.4772, 0.6781, 0.2833, 0.8505, 0.2932, 0.9427, 0.4669, 0.9632, 0.4571, 0.9632, 0.651, 0.9427, 0.6411, 0.9378, 0.3735, 0.9584, 0.3607, 0.9584, 0.4712, 0.9378, 0.6439, 0.8806, 0.3799, 0.9012, 0.5526, 0.9012, 0.6631, 0.8806, 0.6504, 0.6721, 0.6847, 0.6721, 0.9233, 0.6609, 0.9233, 0.6609, 0.6847, 0.6168, 0.9329, 0.6168, 0.6943, 0.6279, 0.6943, 0.6279, 0.9329, 0.6279, 0.9329, 0.6279, 0.6943, 0.6391, 0.6943, 0.6391, 0.9329, 0.5698, 0.9329, 0.5698, 0.6943, 0.581, 0.6943, 0.581, 0.9329, 0.581, 0.9329, 0.581, 0.6943, 0.5921, 0.6943, 0.5921, 0.9329, 0.7055, 0.6847, 0.7055, 0.9233, 0.6944, 0.9233, 0.6944, 0.6847, 0.5701, 0.9625, 0.5822, 0.9625, 0.5907, 0.9711, 0.5907, 0.9832, 0.5822, 0.9917, 0.5701, 0.9917, 0.5616, 0.9832, 0.5616, 0.9711, 0.6944, 0.6847, 0.6944, 0.9233, 0.6832, 0.9233, 0.6832, 0.6847, 0.6832, 0.6847, 0.6832, 0.9233, 0.6721, 0.9233, 0.6721, 0.6847, 0.5409, 0.9625, 0.553, 0.9625, 0.5616, 0.9711, 0.5616, 0.9832, 0.553, 0.9917, 0.5409, 0.9917, 0.5324, 0.9832, 0.5324, 0.9711, 0.4458, 0.6972, 0.4458, 0.9358, 0.4345, 0.9358, 0.4345, 0.6972, 0.3922, 0.9899, 0.3922, 0.7513, 0.4033, 0.7513, 0.4033, 0.9899, 0.4033, 0.9899, 0.4033, 0.7513, 0.4145, 0.7513, 0.4145, 0.9899, 0.5921, 0.9329, 0.5921, 0.6943, 0.6033, 0.6943, 0.6033, 0.9329, 0.6033, 0.9329, 0.6033, 0.6943, 0.6144, 0.6943, 0.6144, 0.9329, 0.4847, 0.6902, 0.4847, 0.9288, 0.4737, 0.9288, 0.4737, 0.6902, 0.6284, 0.9625, 0.6405, 0.9625, 0.649, 0.9711, 0.649, 0.9832, 0.6405, 0.9917, 0.6284, 0.9917, 0.6199, 0.9832, 0.6199, 0.9711, 0.4737, 0.6902, 0.4737, 0.9288, 0.4624, 0.9288, 0.4624, 0.6902, 0.4568, 0.6972, 0.4568, 0.9358, 0.4458, 0.9358, 0.4458, 0.6972, 0.5993, 0.9625, 0.6113, 0.9625, 0.6199, 0.9711, 0.6199, 0.9832, 0.6113, 0.9917, 0.5993, 0.9917, 0.5907, 0.9832, 0.5907, 0.9711, 0.4684, 0.9524, 0.4684, 0.9288, 0.4743, 0.9299, 0.4743, 0.9524, 0.2795, 0.8328, 0.2912, 0.8125, 0.2953, 0.8166, 0.2851, 0.8343, 0.2851, 0.8343, 0.2953, 0.8166, 0.3009, 0.8221, 0.2927, 0.8363, 0.2927, 0.8363, 0.3009, 0.8221, 0.3065, 0.8277, 0.3003, 0.8383, 0.02595, 0.8557, 0.03208, 0.8663, 0.02649, 0.8718, 0.01833, 0.8577, 0.01833, 0.8577, 0.02649, 0.8718, 0.02092, 0.8774, 0.01071, 0.8597, 0.01071, 0.8597, 0.02092, 0.8774, 0.01685, 0.8815, 0.005149, 0.8612, 0.4624, 0.9524, 0.4624, 0.9299, 0.4684, 0.9288, 0.4684, 0.9524, 0.8672, 0.8002, 0.8672, 0.7826, 0.8731, 0.7815, 0.8731, 0.7984, 0.2912, 0.8125, 0.3115, 0.8008, 0.313, 0.8064, 0.2953, 0.8166, 0.2953, 0.8166, 0.313, 0.8064, 0.315, 0.814, 0.3009, 0.8221, 0.3009, 0.8221, 0.315, 0.814, 0.3171, 0.8216, 0.3065, 0.8277, 0.03208, 0.8663, 0.04269, 0.8724, 0.04064, 0.88, 0.02649, 0.8718, 0.02649, 0.8718, 0.04064, 0.88, 0.0386, 0.8876, 0.02092, 0.8774, 0.02092, 0.8774, 0.0386, 0.8876, 0.03712, 0.8932, 0.01685, 0.8815, 0.8612, 0.7984, 0.8612, 0.7815, 0.8672, 0.7826, 0.8672, 0.8002, 0.8672, 0.7826, 0.8672, 0.7588, 0.8731, 0.7588, 0.8731, 0.7815, 0.3115, 0.8008, 0.3349, 0.8008, 0.3334, 0.8064, 0.313, 0.8064, 0.313, 0.8064, 0.3334, 0.8064, 0.3313, 0.814, 0.315, 0.814, 0.315, 0.814, 0.3313, 0.814, 0.3293, 0.8216, 0.3171, 0.8216, 0.04269, 0.8724, 0.05494, 0.8724, 0.05697, 0.88, 0.04064, 0.88, 0.04064, 0.88, 0.05697, 0.88, 0.05902, 0.8876, 0.0386, 0.8876, 0.0386, 0.8876, 0.05902, 0.8876, 0.06053, 0.8932, 0.03712, 0.8932, 0.8612, 0.7815, 0.8612, 0.7588, 0.8672, 0.7588, 0.8672, 0.7826, 0.8672, 0.7588, 0.8672, 0.7352, 0.8731, 0.7363, 0.8731, 0.7588, 0.3349, 0.8008, 0.3552, 0.8125, 0.3511, 0.8166, 0.3334, 0.8064, 0.3334, 0.8064, 0.3511, 0.8166, 0.3455, 0.8221, 0.3313, 0.814, 0.3313, 0.814, 0.3455, 0.8221, 0.3399, 0.8277, 0.3293, 0.8216, 0.05494, 0.8724, 0.06554, 0.8663, 0.07112, 0.8718, 0.05697, 0.88, 0.05697, 0.88, 0.07112, 0.8718, 0.0767, 0.8774, 0.05902, 0.8876, 0.05902, 0.8876, 0.0767, 0.8774, 0.0808, 0.8815, 0.06053, 0.8932, 0.8612, 0.7588, 0.8612, 0.7363, 0.8672, 0.7352, 0.8672, 0.7588, 0.8195, 0.7352, 0.8195, 0.753, 0.8135, 0.754, 0.8135, 0.737, 0.3552, 0.8125, 0.3669, 0.8328, 0.3613, 0.8343, 0.3511, 0.8166, 0.3511, 0.8166, 0.3613, 0.8343, 0.3537, 0.8363, 0.3455, 0.8221, 0.3455, 0.8221, 0.3537, 0.8363, 0.346, 0.8383, 0.3399, 0.8277, 0.06554, 0.8663, 0.07167, 0.8557, 0.07928, 0.8577, 0.07112, 0.8718, 0.07112, 0.8718, 0.07928, 0.8577, 0.08691, 0.8597, 0.0767, 0.8774, 0.0767, 0.8774, 0.08691, 0.8597, 0.0925, 0.8612, 0.0808, 0.8815, 0.8255, 0.737, 0.8255, 0.754, 0.8195, 0.753, 0.8195, 0.7352, 0.8195, 0.753, 0.8195, 0.7768, 0.8135, 0.7767, 0.8135, 0.754, 0.3669, 0.8328, 0.3669, 0.8562, 0.3613, 0.8547, 0.3613, 0.8343, 0.3613, 0.8343, 0.3613, 0.8547, 0.3537, 0.8526, 0.3537, 0.8363, 0.3537, 0.8363, 0.3537, 0.8526, 0.346, 0.8506, 0.346, 0.8383, 0.07167, 0.8557, 0.07167, 0.8434, 0.07928, 0.8414, 0.07928, 0.8577, 0.07928, 0.8577, 0.07928, 0.8414, 0.08691, 0.8393, 0.08691, 0.8597, 0.08691, 0.8597, 0.08691, 0.8393, 0.0925, 0.8378, 0.0925, 0.8612, 0.8255, 0.754, 0.8255, 0.7767, 0.8195, 0.7768, 0.8195, 0.753, 0.8195, 0.7768, 0.8195, 0.8003, 0.8135, 0.7992, 0.8135, 0.7767, 0.3669, 0.8562, 0.3552, 0.8764, 0.3511, 0.8724, 0.3613, 0.8547, 0.3613, 0.8547, 0.3511, 0.8724, 0.3455, 0.8668, 0.3537, 0.8526, 0.3537, 0.8526, 0.3455, 0.8668, 0.3399, 0.8612, 0.346, 0.8506, 0.07167, 0.8434, 0.06554, 0.8328, 0.07112, 0.8272, 0.07928, 0.8414, 0.07928, 0.8414, 0.07112, 0.8272, 0.0767, 0.8216, 0.08691, 0.8393, 0.08691, 0.8393, 0.0767, 0.8216, 0.0808, 0.8176, 0.0925, 0.8378, 0.8255, 0.7767, 0.8255, 0.7992, 0.8195, 0.8003, 0.8195, 0.7768, 0.379, 0.9034, 0.379, 0.9207, 0.3731, 0.9218, 0.3731, 0.9052, 0.3552, 0.8764, 0.3349, 0.8881, 0.3334, 0.8826, 0.3511, 0.8724, 0.3511, 0.8724, 0.3334, 0.8826, 0.3313, 0.8749, 0.3455, 0.8668, 0.3455, 0.8668, 0.3313, 0.8749, 0.3293, 0.8673, 0.3399, 0.8612, 0.06554, 0.8328, 0.05493, 0.8267, 0.05697, 0.819, 0.07112, 0.8272, 0.07112, 0.8272, 0.05697, 0.819, 0.05902, 0.8114, 0.0767, 0.8216, 0.0767, 0.8216, 0.05902, 0.8114, 0.06053, 0.8058, 0.0808, 0.8176, 0.385, 0.9052, 0.385, 0.9218, 0.379, 0.9207, 0.379, 0.9034, 0.379, 0.9207, 0.379, 0.9444, 0.3731, 0.9444, 0.3731, 0.9218, 0.3349, 0.8881, 0.3115, 0.8881, 0.313, 0.8826, 0.3334, 0.8826, 0.3334, 0.8826, 0.313, 0.8826, 0.315, 0.8749, 0.3313, 0.8749, 0.3313, 0.8749, 0.315, 0.8749, 0.3171, 0.8673, 0.3293, 0.8673, 0.05493, 0.8267, 0.04269, 0.8267, 0.04064, 0.819, 0.05697, 0.819, 0.05697, 0.819, 0.04064, 0.819, 0.0386, 0.8114, 0.05902, 0.8114, 0.05902, 0.8114, 0.0386, 0.8114, 0.03712, 0.8058, 0.06053, 0.8058, 0.385, 0.9218, 0.385, 0.9444, 0.379, 0.9444, 0.379, 0.9207, 0.379, 0.9444, 0.379, 0.9681, 0.3731, 0.967, 0.3731, 0.9444, 0.3115, 0.8881, 0.2912, 0.8764, 0.2953, 0.8724, 0.313, 0.8826, 0.313, 0.8826, 0.2953, 0.8724, 0.3009, 0.8668, 0.315, 0.8749, 0.315, 0.8749, 0.3009, 0.8668, 0.3065, 0.8612, 0.3171, 0.8673, 0.04269, 0.8267, 0.03208, 0.8328, 0.02649, 0.8272, 0.04064, 0.819, 0.04064, 0.819, 0.02649, 0.8272, 0.02092, 0.8216, 0.0386, 0.8114, 0.0386, 0.8114, 0.02092, 0.8216, 0.01685, 0.8176, 0.03712, 0.8058, 0.385, 0.9444, 0.385, 0.967, 0.379, 0.9681, 0.379, 0.9444, 0.4684, 0.9937, 0.4684, 0.9762, 0.4743, 0.9751, 0.4743, 0.9919, 0.2912, 0.8764, 0.2795, 0.8562, 0.2851, 0.8547, 0.2953, 0.8724, 0.2953, 0.8724, 0.2851, 0.8547, 0.2927, 0.8526, 0.3009, 0.8668, 0.3009, 0.8668, 0.2927, 0.8526, 0.3003, 0.8506, 0.3065, 0.8612, 0.03208, 0.8328, 0.02595, 0.8434, 0.01833, 0.8414, 0.02649, 0.8272, 0.02649, 0.8272, 0.01833, 0.8414, 0.01071, 0.8393, 0.02092, 0.8216, 0.02092, 0.8216, 0.01071, 0.8393, 0.005149, 0.8378, 0.01685, 0.8176, 0.4624, 0.9919, 0.4624, 0.9751, 0.4684, 0.9762, 0.4684, 0.9937, 0.4684, 0.9762, 0.4684, 0.9524, 0.4743, 0.9524, 0.4743, 0.9751, 0.2795, 0.8562, 0.2795, 0.8328, 0.2851, 0.8343, 0.2851, 0.8547, 0.2851, 0.8547, 0.2851, 0.8343, 0.2927, 0.8363, 0.2927, 0.8526, 0.2927, 0.8526, 0.2927, 0.8363, 0.3003, 0.8383, 0.3003, 0.8506, 0.02595, 0.8557, 0.02595, 0.8434, 0.03208, 0.8328, 0.04269, 0.8267, 0.05493, 0.8267, 0.06554, 0.8328, 0.07167, 0.8434, 0.07167, 0.8557, 0.06554, 0.8663, 0.05494, 0.8724, 0.04269, 0.8724, 0.03208, 0.8663, 0.3003, 0.8383, 0.3065, 0.8277, 0.3171, 0.8216, 0.3293, 0.8216, 0.3399, 0.8277, 0.346, 0.8383, 0.346, 0.8506, 0.3399, 0.8612, 0.3293, 0.8673, 0.3171, 0.8673, 0.3065, 0.8612, 0.3003, 0.8506, 0.02595, 0.8434, 0.02595, 0.8557, 0.01833, 0.8577, 0.01833, 0.8414, 0.01833, 0.8414, 0.01833, 0.8577, 0.01071, 0.8597, 0.01071, 0.8393, 0.01071, 0.8393, 0.01071, 0.8597, 0.005149, 0.8612, 0.005149, 0.8378, 0.4624, 0.9751, 0.4624, 0.9524, 0.4684, 0.9524, 0.4684, 0.9762, 0.8791, 0.7766, 0.8791, 0.8001, 0.8731, 0.7991, 0.8731, 0.7765, 0.09788, 0.9354, 0.1096, 0.9151, 0.1136, 0.9192, 0.1034, 0.9369, 0.1034, 0.9369, 0.1136, 0.9192, 0.1192, 0.9248, 0.1111, 0.9389, 0.1111, 0.9389, 0.1192, 0.9248, 0.1248, 0.9304, 0.1187, 0.941, 0.2558, 0.8383, 0.2497, 0.8277, 0.2553, 0.8221, 0.2634, 0.8363, 0.2634, 0.8363, 0.2553, 0.8221, 0.2608, 0.8166, 0.271, 0.8343, 0.271, 0.8343, 0.2608, 0.8166, 0.2649, 0.8125, 0.2766, 0.8328, 0.8851, 0.7765, 0.8851, 0.7991, 0.8791, 0.8001, 0.8791, 0.7766, 0.8433, 0.8002, 0.8433, 0.7826, 0.8493, 0.7815, 0.8493, 0.7984, 0.1096, 0.9151, 0.1298, 0.9034, 0.1313, 0.909, 0.1136, 0.9192, 0.1136, 0.9192, 0.1313, 0.909, 0.1334, 0.9166, 0.1192, 0.9248, 0.1192, 0.9248, 0.1334, 0.9166, 0.1354, 0.9243, 0.1248, 0.9304, 0.2497, 0.8277, 0.2391, 0.8216, 0.2411, 0.814, 0.2553, 0.8221, 0.2553, 0.8221, 0.2411, 0.814, 0.2431, 0.8064, 0.2608, 0.8166, 0.2608, 0.8166, 0.2431, 0.8064, 0.2446, 0.8008, 0.2649, 0.8125, 0.8374, 0.7984, 0.8374, 0.7815, 0.8433, 0.7826, 0.8433, 0.8002, 0.8433, 0.7826, 0.8433, 0.7588, 0.8493, 0.7588, 0.8493, 0.7815, 0.1298, 0.9034, 0.1533, 0.9034, 0.1517, 0.909, 0.1313, 0.909, 0.1313, 0.909, 0.1517, 0.909, 0.1497, 0.9166, 0.1334, 0.9166, 0.1334, 0.9166, 0.1497, 0.9166, 0.1477, 0.9243, 0.1354, 0.9243, 0.2391, 0.8216, 0.2268, 0.8216, 0.2248, 0.814, 0.2411, 0.814, 0.2411, 0.814, 0.2248, 0.814, 0.2227, 0.8064, 0.2431, 0.8064, 0.2431, 0.8064, 0.2227, 0.8064, 0.2212, 0.8008, 0.2446, 0.8008, 0.8374, 0.7815, 0.8374, 0.7588, 0.8433, 0.7588, 0.8433, 0.7826, 0.8433, 0.7588, 0.8433, 0.7352, 0.8493, 0.7363, 0.8493, 0.7588, 0.1533, 0.9034, 0.1735, 0.9151, 0.1694, 0.9192, 0.1517, 0.909, 0.1517, 0.909, 0.1694, 0.9192, 0.1638, 0.9248, 0.1497, 0.9166, 0.1497, 0.9166, 0.1638, 0.9248, 0.1583, 0.9304, 0.1477, 0.9243, 0.2268, 0.8216, 0.2162, 0.8277, 0.2106, 0.8221, 0.2248, 0.814, 0.2248, 0.814, 0.2106, 0.8221, 0.205, 0.8166, 0.2227, 0.8064, 0.2227, 0.8064, 0.205, 0.8166, 0.2009, 0.8125, 0.2212, 0.8008, 0.8374, 0.7588, 0.8374, 0.7363, 0.8433, 0.7352, 0.8433, 0.7588, 0.7957, 0.7352, 0.7957, 0.753, 0.7897, 0.754, 0.7897, 0.737, 0.1735, 0.9151, 0.1852, 0.9354, 0.1796, 0.9369, 0.1694, 0.9192, 0.1694, 0.9192, 0.1796, 0.9369, 0.172, 0.9389, 0.1638, 0.9248, 0.1638, 0.9248, 0.172, 0.9389, 0.1644, 0.941, 0.1583, 0.9304, 0.2162, 0.8277, 0.2101, 0.8383, 0.2025, 0.8363, 0.2106, 0.8221, 0.2106, 0.8221, 0.2025, 0.8363, 0.1948, 0.8343, 0.205, 0.8166, 0.205, 0.8166, 0.1948, 0.8343, 0.1892, 0.8328, 0.2009, 0.8125, 0.8016, 0.737, 0.8016, 0.754, 0.7957, 0.753, 0.7957, 0.7352, 0.7957, 0.753, 0.7957, 0.7768, 0.7897, 0.7767, 0.7897, 0.754, 0.1852, 0.9354, 0.1852, 0.9588, 0.1796, 0.9573, 0.1796, 0.9369, 0.1796, 0.9369, 0.1796, 0.9573, 0.172, 0.9553, 0.172, 0.9389, 0.172, 0.9389, 0.172, 0.9553, 0.1644, 0.9532, 0.1644, 0.941, 0.2101, 0.8383, 0.2101, 0.8506, 0.2025, 0.8526, 0.2025, 0.8363, 0.2025, 0.8363, 0.2025, 0.8526, 0.1948, 0.8547, 0.1948, 0.8343, 0.1948, 0.8343, 0.1948, 0.8547, 0.1892, 0.8562, 0.1892, 0.8328, 0.8016, 0.754, 0.8016, 0.7767, 0.7957, 0.7768, 0.7957, 0.753, 0.7957, 0.7768, 0.7957, 0.8003, 0.7897, 0.7992, 0.7897, 0.7767, 0.1852, 0.9588, 0.1735, 0.9791, 0.1694, 0.975, 0.1796, 0.9573, 0.1796, 0.9573, 0.1694, 0.975, 0.1638, 0.9694, 0.172, 0.9553, 0.172, 0.9553, 0.1638, 0.9694, 0.1583, 0.9638, 0.1644, 0.9532, 0.2101, 0.8506, 0.2162, 0.8612, 0.2106, 0.8668, 0.2025, 0.8526, 0.2025, 0.8526, 0.2106, 0.8668, 0.205, 0.8724, 0.1948, 0.8547, 0.1948, 0.8547, 0.205, 0.8724, 0.2009, 0.8764, 0.1892, 0.8562, 0.8016, 0.7767, 0.8016, 0.7992, 0.7957, 0.8003, 0.7957, 0.7768, 0.9149, 0.7355, 0.9149, 0.7528, 0.9089, 0.7539, 0.9089, 0.7373, 0.1735, 0.9791, 0.1533, 0.9908, 0.1517, 0.9852, 0.1694, 0.975, 0.1694, 0.975, 0.1517, 0.9852, 0.1497, 0.9776, 0.1638, 0.9694, 0.1638, 0.9694, 0.1497, 0.9776, 0.1477, 0.97, 0.1583, 0.9638, 0.2162, 0.8612, 0.2268, 0.8673, 0.2248, 0.8749, 0.2106, 0.8668, 0.2106, 0.8668, 0.2248, 0.8749, 0.2227, 0.8826, 0.205, 0.8724, 0.205, 0.8724, 0.2227, 0.8826, 0.2212, 0.8881, 0.2009, 0.8764, 0.9208, 0.7373, 0.9208, 0.7539, 0.9149, 0.7528, 0.9149, 0.7355, 0.9149, 0.7528, 0.9149, 0.7765, 0.9089, 0.7765, 0.9089, 0.7539, 0.1533, 0.9908, 0.1298, 0.9908, 0.1313, 0.9852, 0.1517, 0.9852, 0.1517, 0.9852, 0.1313, 0.9852, 0.1334, 0.9776, 0.1497, 0.9776, 0.1497, 0.9776, 0.1334, 0.9776, 0.1354, 0.97, 0.1477, 0.97, 0.2268, 0.8673, 0.2391, 0.8673, 0.2411, 0.8749, 0.2248, 0.8749, 0.2248, 0.8749, 0.2411, 0.8749, 0.2431, 0.8826, 0.2227, 0.8826, 0.2227, 0.8826, 0.2431, 0.8826, 0.2446, 0.8881, 0.2212, 0.8881, 0.9208, 0.7539, 0.9208, 0.7765, 0.9149, 0.7765, 0.9149, 0.7528, 0.9149, 0.7765, 0.9149, 0.8001, 0.9089, 0.7991, 0.9089, 0.7765, 0.1298, 0.9908, 0.1096, 0.9791, 0.1136, 0.975, 0.1313, 0.9852, 0.1313, 0.9852, 0.1136, 0.975, 0.1192, 0.9694, 0.1334, 0.9776, 0.1334, 0.9776, 0.1192, 0.9694, 0.1248, 0.9638, 0.1354, 0.97, 0.2391, 0.8673, 0.2497, 0.8612, 0.2553, 0.8668, 0.2411, 0.8749, 0.2411, 0.8749, 0.2553, 0.8668, 0.2608, 0.8724, 0.2431, 0.8826, 0.2431, 0.8826, 0.2608, 0.8724, 0.2649, 0.8764, 0.2446, 0.8881, 0.9208, 0.7765, 0.9208, 0.7991, 0.9149, 0.8001, 0.9149, 0.7765, 0.8791, 0.7352, 0.8791, 0.7528, 0.8731, 0.7538, 0.8731, 0.7371, 0.1096, 0.9791, 0.09788, 0.9588, 0.1034, 0.9573, 0.1136, 0.975, 0.1136, 0.975, 0.1034, 0.9573, 0.1111, 0.9553, 0.1192, 0.9694, 0.1192, 0.9694, 0.1111, 0.9553, 0.1187, 0.9532, 0.1248, 0.9638, 0.2497, 0.8612, 0.2558, 0.8506, 0.2634, 0.8526, 0.2553, 0.8668, 0.2553, 0.8668, 0.2634, 0.8526, 0.271, 0.8547, 0.2608, 0.8724, 0.2608, 0.8724, 0.271, 0.8547, 0.2766, 0.8562, 0.2649, 0.8764, 0.8851, 0.7371, 0.8851, 0.7538, 0.8791, 0.7528, 0.8791, 0.7352, 0.8791, 0.7528, 0.8791, 0.7766, 0.8731, 0.7765, 0.8731, 0.7538, 0.09788, 0.9588, 0.09788, 0.9354, 0.1034, 0.9369, 0.1034, 0.9573, 0.1034, 0.9573, 0.1034, 0.9369, 0.1111, 0.9389, 0.1111, 0.9553, 0.1111, 0.9553, 0.1111, 0.9389, 0.1187, 0.941, 0.1187, 0.9532, 0.2558, 0.8383, 0.2558, 0.8506, 0.2497, 0.8612, 0.2391, 0.8673, 0.2268, 0.8673, 0.2162, 0.8612, 0.2101, 0.8506, 0.2101, 0.8383, 0.2162, 0.8277, 0.2268, 0.8216, 0.2391, 0.8216, 0.2497, 0.8277, 0.1187, 0.941, 0.1248, 0.9304, 0.1354, 0.9243, 0.1477, 0.9243, 0.1583, 0.9304, 0.1644, 0.941, 0.1644, 0.9532, 0.1583, 0.9638, 0.1477, 0.97, 0.1354, 0.97, 0.1248, 0.9638, 0.1187, 0.9532, 0.2558, 0.8506, 0.2558, 0.8383, 0.2634, 0.8363, 0.2634, 0.8526, 0.2634, 0.8526, 0.2634, 0.8363, 0.271, 0.8343, 0.271, 0.8547, 0.271, 0.8547, 0.271, 0.8343, 0.2766, 0.8328, 0.2766, 0.8562, 0.8851, 0.7538, 0.8851, 0.7765, 0.8791, 0.7766, 0.8791, 0.7528, 0.891, 0.7766, 0.891, 0.8001, 0.8851, 0.7991, 0.8851, 0.7765, 0.3669, 0.9563, 0.3552, 0.9766, 0.3511, 0.9725, 0.3613, 0.9548, 0.3613, 0.9548, 0.3511, 0.9725, 0.3455, 0.9669, 0.3537, 0.9528, 0.3537, 0.9528, 0.3455, 0.9669, 0.34, 0.9614, 0.3461, 0.9508, 0.119, 0.8567, 0.1251, 0.8673, 0.1195, 0.8728, 0.1113, 0.8587, 0.1113, 0.8587, 0.1195, 0.8728, 0.1139, 0.8784, 0.1037, 0.8607, 0.1037, 0.8607, 0.1139, 0.8784, 0.1099, 0.8825, 0.09816, 0.8622, 0.897, 0.7765, 0.897, 0.7991, 0.891, 0.8001, 0.891, 0.7766, 0.8553, 0.8002, 0.8553, 0.7826, 0.8612, 0.7815, 0.8612, 0.7984, 0.3552, 0.9766, 0.3349, 0.9883, 0.3334, 0.9827, 0.3511, 0.9725, 0.3511, 0.9725, 0.3334, 0.9827, 0.3314, 0.9751, 0.3455, 0.9669, 0.3455, 0.9669, 0.3314, 0.9751, 0.3293, 0.9675, 0.34, 0.9614, 0.1251, 0.8673, 0.1357, 0.8734, 0.1336, 0.881, 0.1195, 0.8728, 0.1195, 0.8728, 0.1336, 0.881, 0.1316, 0.8886, 0.1139, 0.8784, 0.1139, 0.8784, 0.1316, 0.8886, 0.1301, 0.8942, 0.1099, 0.8825, 0.8493, 0.7984, 0.8493, 0.7815, 0.8553, 0.7826, 0.8553, 0.8002, 0.8553, 0.7826, 0.8553, 0.7588, 0.8612, 0.7588, 0.8612, 0.7815, 0.3349, 0.9883, 0.3115, 0.9883, 0.313, 0.9827, 0.3334, 0.9827, 0.3334, 0.9827, 0.313, 0.9827, 0.3151, 0.9751, 0.3314, 0.9751, 0.3314, 0.9751, 0.3151, 0.9751, 0.3171, 0.9675, 0.3293, 0.9675, 0.1357, 0.8734, 0.1479, 0.8734, 0.15, 0.881, 0.1336, 0.881, 0.1336, 0.881, 0.15, 0.881, 0.152, 0.8886, 0.1316, 0.8886, 0.1316, 0.8886, 0.152, 0.8886, 0.1535, 0.8942, 0.1301, 0.8942, 0.8493, 0.7815, 0.8493, 0.7588, 0.8553, 0.7588, 0.8553, 0.7826, 0.8553, 0.7588, 0.8553, 0.7352, 0.8612, 0.7363, 0.8612, 0.7588, 0.3115, 0.9883, 0.2912, 0.9766, 0.2953, 0.9725, 0.313, 0.9827, 0.313, 0.9827, 0.2953, 0.9725, 0.3009, 0.9669, 0.3151, 0.9751, 0.3151, 0.9751, 0.3009, 0.9669, 0.3065, 0.9614, 0.3171, 0.9675, 0.1479, 0.8734, 0.1586, 0.8673, 0.1641, 0.8728, 0.15, 0.881, 0.15, 0.881, 0.1641, 0.8728, 0.1697, 0.8784, 0.152, 0.8886, 0.152, 0.8886, 0.1697, 0.8784, 0.1738, 0.8825, 0.1535, 0.8942, 0.8493, 0.7588, 0.8493, 0.7363, 0.8553, 0.7352, 0.8553, 0.7588, 0.7837, 0.7352, 0.7837, 0.753, 0.7778, 0.754, 0.7778, 0.737, 0.2912, 0.9766, 0.2795, 0.9563, 0.2851, 0.9548, 0.2953, 0.9725, 0.2953, 0.9725, 0.2851, 0.9548, 0.2928, 0.9528, 0.3009, 0.9669, 0.3009, 0.9669, 0.2928, 0.9528, 0.3004, 0.9508, 0.3065, 0.9614, 0.1586, 0.8673, 0.1647, 0.8567, 0.1723, 0.8587, 0.1641, 0.8728, 0.1641, 0.8728, 0.1723, 0.8587, 0.1799, 0.8607, 0.1697, 0.8784, 0.1697, 0.8784, 0.1799, 0.8607, 0.1855, 0.8622, 0.1738, 0.8825, 0.7897, 0.737, 0.7897, 0.754, 0.7837, 0.753, 0.7837, 0.7352, 0.7837, 0.753, 0.7837, 0.7768, 0.7778, 0.7767, 0.7778, 0.754, 0.2795, 0.9563, 0.2795, 0.9329, 0.2851, 0.9344, 0.2851, 0.9548, 0.2851, 0.9548, 0.2851, 0.9344, 0.2928, 0.9365, 0.2928, 0.9528, 0.2928, 0.9528, 0.2928, 0.9365, 0.3004, 0.9385, 0.3004, 0.9508, 0.1647, 0.8567, 0.1647, 0.8444, 0.1723, 0.8424, 0.1723, 0.8587, 0.1723, 0.8587, 0.1723, 0.8424, 0.1799, 0.8403, 0.1799, 0.8607, 0.1799, 0.8607, 0.1799, 0.8403, 0.1855, 0.8388, 0.1855, 0.8622, 0.7897, 0.754, 0.7897, 0.7767, 0.7837, 0.7768, 0.7837, 0.753, 0.7837, 0.7768, 0.7837, 0.8003, 0.7778, 0.7992, 0.7778, 0.7767, 0.2795, 0.9329, 0.2912, 0.9127, 0.2953, 0.9167, 0.2851, 0.9344, 0.2851, 0.9344, 0.2953, 0.9167, 0.3009, 0.9223, 0.2928, 0.9365, 0.2928, 0.9365, 0.3009, 0.9223, 0.3065, 0.9279, 0.3004, 0.9385, 0.1647, 0.8444, 0.1586, 0.8338, 0.1641, 0.8282, 0.1723, 0.8424, 0.1723, 0.8424, 0.1641, 0.8282, 0.1697, 0.8226, 0.1799, 0.8403, 0.1799, 0.8403, 0.1697, 0.8226, 0.1738, 0.8186, 0.1855, 0.8388, 0.7897, 0.7767, 0.7897, 0.7992, 0.7837, 0.8003, 0.7837, 0.7768, 0.379, 0.8388, 0.379, 0.8561, 0.3731, 0.8571, 0.3731, 0.8406, 0.2912, 0.9127, 0.3115, 0.901, 0.313, 0.9065, 0.2953, 0.9167, 0.2953, 0.9167, 0.313, 0.9065, 0.3151, 0.9142, 0.3009, 0.9223, 0.3009, 0.9223, 0.3151, 0.9142, 0.3171, 0.9218, 0.3065, 0.9279, 0.1586, 0.8338, 0.1479, 0.8277, 0.15, 0.8201, 0.1641, 0.8282, 0.1641, 0.8282, 0.15, 0.8201, 0.152, 0.8124, 0.1697, 0.8226, 0.1697, 0.8226, 0.152, 0.8124, 0.1535, 0.8069, 0.1738, 0.8186, 0.385, 0.8406, 0.385, 0.8571, 0.379, 0.8561, 0.379, 0.8388, 0.379, 0.8561, 0.379, 0.8797, 0.3731, 0.8797, 0.3731, 0.8571, 0.3115, 0.901, 0.3349, 0.901, 0.3334, 0.9065, 0.313, 0.9065, 0.313, 0.9065, 0.3334, 0.9065, 0.3314, 0.9142, 0.3151, 0.9142, 0.3151, 0.9142, 0.3314, 0.9142, 0.3293, 0.9218, 0.3171, 0.9218, 0.1479, 0.8277, 0.1357, 0.8277, 0.1336, 0.8201, 0.15, 0.8201, 0.15, 0.8201, 0.1336, 0.8201, 0.1316, 0.8124, 0.152, 0.8124, 0.152, 0.8124, 0.1316, 0.8124, 0.1301, 0.8069, 0.1535, 0.8069, 0.385, 0.8571, 0.385, 0.8797, 0.379, 0.8797, 0.379, 0.8561, 0.379, 0.8797, 0.379, 0.9034, 0.3731, 0.9024, 0.3731, 0.8797, 0.3349, 0.901, 0.3552, 0.9127, 0.3511, 0.9167, 0.3334, 0.9065, 0.3334, 0.9065, 0.3511, 0.9167, 0.3455, 0.9223, 0.3314, 0.9142, 0.3314, 0.9142, 0.3455, 0.9223, 0.34, 0.9279, 0.3293, 0.9218, 0.1357, 0.8277, 0.1251, 0.8338, 0.1195, 0.8282, 0.1336, 0.8201, 0.1336, 0.8201, 0.1195, 0.8282, 0.1139, 0.8226, 0.1316, 0.8124, 0.1316, 0.8124, 0.1139, 0.8226, 0.1099, 0.8186, 0.1301, 0.8069, 0.385, 0.8797, 0.385, 0.9024, 0.379, 0.9034, 0.379, 0.8797, 0.891, 0.7352, 0.891, 0.7528, 0.8851, 0.7538, 0.8851, 0.7371, 0.3552, 0.9127, 0.3669, 0.9329, 0.3613, 0.9344, 0.3511, 0.9167, 0.3511, 0.9167, 0.3613, 0.9344, 0.3537, 0.9365, 0.3455, 0.9223, 0.3455, 0.9223, 0.3537, 0.9365, 0.3461, 0.9385, 0.34, 0.9279, 0.1251, 0.8338, 0.119, 0.8444, 0.1113, 0.8424, 0.1195, 0.8282, 0.1195, 0.8282, 0.1113, 0.8424, 0.1037, 0.8403, 0.1139, 0.8226, 0.1139, 0.8226, 0.1037, 0.8403, 0.09816, 0.8388, 0.1099, 0.8186, 0.897, 0.7371, 0.897, 0.7538, 0.891, 0.7528, 0.891, 0.7352, 0.891, 0.7528, 0.891, 0.7766, 0.8851, 0.7765, 0.8851, 0.7538, 0.3669, 0.9329, 0.3669, 0.9563, 0.3613, 0.9548, 0.3613, 0.9344, 0.3613, 0.9344, 0.3613, 0.9548, 0.3537, 0.9528, 0.3537, 0.9365, 0.3537, 0.9365, 0.3537, 0.9528, 0.3461, 0.9508, 0.3461, 0.9385, 0.119, 0.8567, 0.119, 0.8444, 0.1251, 0.8338, 0.1357, 0.8277, 0.1479, 0.8277, 0.1586, 0.8338, 0.1647, 0.8444, 0.1647, 0.8567, 0.1586, 0.8673, 0.1479, 0.8734, 0.1357, 0.8734, 0.1251, 0.8673, 0.3461, 0.9508, 0.34, 0.9614, 0.3293, 0.9675, 0.3171, 0.9675, 0.3065, 0.9614, 0.3004, 0.9508, 0.3004, 0.9385, 0.3065, 0.9279, 0.3171, 0.9218, 0.3293, 0.9218, 0.34, 0.9279, 0.3461, 0.9385, 0.119, 0.8444, 0.119, 0.8567, 0.1113, 0.8587, 0.1113, 0.8424, 0.1113, 0.8424, 0.1113, 0.8587, 0.1037, 0.8607, 0.1037, 0.8403, 0.1037, 0.8403, 0.1037, 0.8607, 0.09816, 0.8622, 0.09816, 0.8388, 0.897, 0.7538, 0.897, 0.7765, 0.891, 0.7766, 0.891, 0.7528, 0.9029, 0.7766, 0.9029, 0.8001, 0.897, 0.7991, 0.897, 0.7765, 0.005855, 0.9349, 0.01756, 0.9146, 0.02163, 0.9187, 0.01142, 0.9364, 0.01142, 0.9364, 0.02163, 0.9187, 0.0272, 0.9243, 0.01903, 0.9384, 0.01903, 0.9384, 0.0272, 0.9243, 0.03278, 0.9299, 0.02666, 0.9405, 0.2518, 0.941, 0.2457, 0.9304, 0.2512, 0.9248, 0.2594, 0.9389, 0.2594, 0.9389, 0.2512, 0.9248, 0.2568, 0.9192, 0.267, 0.9369, 0.267, 0.9369, 0.2568, 0.9192, 0.2609, 0.9151, 0.2726, 0.9354, 0.9089, 0.7765, 0.9089, 0.7991, 0.9029, 0.8001, 0.9029, 0.7766, 0.8314, 0.8002, 0.8314, 0.7826, 0.8374, 0.7815, 0.8374, 0.7984, 0.01756, 0.9146, 0.03783, 0.9029, 0.03931, 0.9085, 0.02163, 0.9187, 0.02163, 0.9187, 0.03931, 0.9085, 0.04134, 0.9161, 0.0272, 0.9243, 0.0272, 0.9243, 0.04134, 0.9161, 0.04339, 0.9237, 0.03278, 0.9299, 0.2457, 0.9304, 0.235, 0.9243, 0.2371, 0.9166, 0.2512, 0.9248, 0.2512, 0.9248, 0.2371, 0.9166, 0.2391, 0.909, 0.2568, 0.9192, 0.2568, 0.9192, 0.2391, 0.909, 0.2406, 0.9034, 0.2609, 0.9151, 0.8255, 0.7984, 0.8255, 0.7815, 0.8314, 0.7826, 0.8314, 0.8002, 0.8314, 0.7826, 0.8314, 0.7588, 0.8374, 0.7588, 0.8374, 0.7815, 0.03783, 0.9029, 0.06123, 0.9029, 0.05972, 0.9085, 0.03931, 0.9085, 0.03931, 0.9085, 0.05972, 0.9085, 0.05768, 0.9161, 0.04134, 0.9161, 0.04134, 0.9161, 0.05768, 0.9161, 0.05564, 0.9237, 0.04339, 0.9237, 0.235, 0.9243, 0.2228, 0.9243, 0.2208, 0.9166, 0.2371, 0.9166, 0.2371, 0.9166, 0.2208, 0.9166, 0.2187, 0.909, 0.2391, 0.909, 0.2391, 0.909, 0.2187, 0.909, 0.2172, 0.9034, 0.2406, 0.9034, 0.8255, 0.7815, 0.8255, 0.7588, 0.8314, 0.7588, 0.8314, 0.7826, 0.8314, 0.7588, 0.8314, 0.7352, 0.8374, 0.7363, 0.8374, 0.7588, 0.06123, 0.9029, 0.0815, 0.9146, 0.07741, 0.9187, 0.05972, 0.9085, 0.05972, 0.9085, 0.07741, 0.9187, 0.07182, 0.9243, 0.05768, 0.9161, 0.05768, 0.9161, 0.07182, 0.9243, 0.06625, 0.9299, 0.05564, 0.9237, 0.2228, 0.9243, 0.2122, 0.9304, 0.2066, 0.9248, 0.2208, 0.9166, 0.2208, 0.9166, 0.2066, 0.9248, 0.201, 0.9192, 0.2187, 0.909, 0.2187, 0.909, 0.201, 0.9192, 0.1969, 0.9151, 0.2172, 0.9034, 0.8255, 0.7588, 0.8255, 0.7363, 0.8314, 0.7352, 0.8314, 0.7588, 0.8076, 0.7352, 0.8076, 0.753, 0.8016, 0.754, 0.8016, 0.737, 0.0815, 0.9146, 0.09321, 0.9349, 0.08761, 0.9364, 0.07741, 0.9187, 0.07741, 0.9187, 0.08761, 0.9364, 0.07999, 0.9384, 0.07182, 0.9243, 0.07182, 0.9243, 0.07999, 0.9384, 0.07238, 0.9405, 0.06625, 0.9299, 0.2122, 0.9304, 0.2061, 0.941, 0.1984, 0.9389, 0.2066, 0.9248, 0.2066, 0.9248, 0.1984, 0.9389, 0.1908, 0.9369, 0.201, 0.9192, 0.201, 0.9192, 0.1908, 0.9369, 0.1852, 0.9354, 0.1969, 0.9151, 0.8135, 0.737, 0.8135, 0.754, 0.8076, 0.753, 0.8076, 0.7352, 0.8076, 0.753, 0.8076, 0.7768, 0.8016, 0.7767, 0.8016, 0.754, 0.09321, 0.9349, 0.09321, 0.9583, 0.08761, 0.9568, 0.08761, 0.9364, 0.08761, 0.9364, 0.08761, 0.9568, 0.07999, 0.9548, 0.07999, 0.9384, 0.07999, 0.9384, 0.07999, 0.9548, 0.07238, 0.9527, 0.07238, 0.9405, 0.2061, 0.941, 0.2061, 0.9532, 0.1984, 0.9553, 0.1984, 0.9389, 0.1984, 0.9389, 0.1984, 0.9553, 0.1908, 0.9573, 0.1908, 0.9369, 0.1908, 0.9369, 0.1908, 0.9573, 0.1852, 0.9588, 0.1852, 0.9354, 0.8135, 0.754, 0.8135, 0.7767, 0.8076, 0.7768, 0.8076, 0.753, 0.8076, 0.7768, 0.8076, 0.8003, 0.8016, 0.7992, 0.8016, 0.7767, 0.09321, 0.9583, 0.0815, 0.9786, 0.07741, 0.9745, 0.08761, 0.9568, 0.08761, 0.9568, 0.07741, 0.9745, 0.07182, 0.9689, 0.07999, 0.9548, 0.07999, 0.9548, 0.07182, 0.9689, 0.06625, 0.9633, 0.07238, 0.9527, 0.2061, 0.9532, 0.2122, 0.9638, 0.2066, 0.9694, 0.1984, 0.9553, 0.1984, 0.9553, 0.2066, 0.9694, 0.201, 0.975, 0.1908, 0.9573, 0.1908, 0.9573, 0.201, 0.975, 0.1969, 0.9791, 0.1852, 0.9588, 0.8135, 0.7767, 0.8135, 0.7992, 0.8076, 0.8003, 0.8076, 0.7768, 0.9268, 0.7355, 0.9268, 0.7528, 0.9208, 0.7539, 0.9208, 0.7373, 0.0815, 0.9786, 0.06123, 0.9903, 0.05972, 0.9847, 0.07741, 0.9745, 0.07741, 0.9745, 0.05972, 0.9847, 0.05768, 0.9771, 0.07182, 0.9689, 0.07182, 0.9689, 0.05768, 0.9771, 0.05564, 0.9694, 0.06625, 0.9633, 0.2122, 0.9638, 0.2228, 0.97, 0.2208, 0.9776, 0.2066, 0.9694, 0.2066, 0.9694, 0.2208, 0.9776, 0.2187, 0.9852, 0.201, 0.975, 0.201, 0.975, 0.2187, 0.9852, 0.2172, 0.9908, 0.1969, 0.9791, 0.9327, 0.7373, 0.9327, 0.7539, 0.9268, 0.7528, 0.9268, 0.7355, 0.9268, 0.7528, 0.9268, 0.7765, 0.9208, 0.7765, 0.9208, 0.7539, 0.06123, 0.9903, 0.03783, 0.9903, 0.03931, 0.9847, 0.05972, 0.9847, 0.05972, 0.9847, 0.03931, 0.9847, 0.04134, 0.9771, 0.05768, 0.9771, 0.05768, 0.9771, 0.04134, 0.9771, 0.04339, 0.9694, 0.05564, 0.9694, 0.2228, 0.97, 0.235, 0.97, 0.2371, 0.9776, 0.2208, 0.9776, 0.2208, 0.9776, 0.2371, 0.9776, 0.2391, 0.9852, 0.2187, 0.9852, 0.2187, 0.9852, 0.2391, 0.9852, 0.2406, 0.9908, 0.2172, 0.9908, 0.9327, 0.7539, 0.9327, 0.7765, 0.9268, 0.7765, 0.9268, 0.7528, 0.9268, 0.7765, 0.9268, 0.8001, 0.9208, 0.7991, 0.9208, 0.7765, 0.03783, 0.9903, 0.01756, 0.9786, 0.02163, 0.9745, 0.03931, 0.9847, 0.03931, 0.9847, 0.02163, 0.9745, 0.0272, 0.9689, 0.04134, 0.9771, 0.04134, 0.9771, 0.0272, 0.9689, 0.03278, 0.9633, 0.04339, 0.9694, 0.235, 0.97, 0.2457, 0.9638, 0.2512, 0.9694, 0.2371, 0.9776, 0.2371, 0.9776, 0.2512, 0.9694, 0.2568, 0.975, 0.2391, 0.9852, 0.2391, 0.9852, 0.2568, 0.975, 0.2609, 0.9791, 0.2406, 0.9908, 0.9327, 0.7765, 0.9327, 0.7991, 0.9268, 0.8001, 0.9268, 0.7765, 0.9029, 0.7352, 0.9029, 0.7528, 0.897, 0.7538, 0.897, 0.7371, 0.01756, 0.9786, 0.005855, 0.9583, 0.01142, 0.9568, 0.02163, 0.9745, 0.02163, 0.9745, 0.01142, 0.9568, 0.01903, 0.9548, 0.0272, 0.9689, 0.0272, 0.9689, 0.01903, 0.9548, 0.02666, 0.9527, 0.03278, 0.9633, 0.2457, 0.9638, 0.2518, 0.9532, 0.2594, 0.9553, 0.2512, 0.9694, 0.2512, 0.9694, 0.2594, 0.9553, 0.267, 0.9573, 0.2568, 0.975, 0.2568, 0.975, 0.267, 0.9573, 0.2726, 0.9588, 0.2609, 0.9791, 0.9089, 0.7371, 0.9089, 0.7538, 0.9029, 0.7528, 0.9029, 0.7352, 0.9029, 0.7528, 0.9029, 0.7766, 0.897, 0.7765, 0.897, 0.7538, 0.005855, 0.9583, 0.005855, 0.9349, 0.01142, 0.9364, 0.01142, 0.9568, 0.01142, 0.9568, 0.01142, 0.9364, 0.01903, 0.9384, 0.01903, 0.9548, 0.01903, 0.9548, 0.01903, 0.9384, 0.02666, 0.9405, 0.02666, 0.9527, 0.2518, 0.941, 0.2518, 0.9532, 0.2457, 0.9638, 0.235, 0.97, 0.2228, 0.97, 0.2122, 0.9638, 0.2061, 0.9532, 0.2061, 0.941, 0.2122, 0.9304, 0.2228, 0.9243, 0.235, 0.9243, 0.2457, 0.9304, 0.02666, 0.9405, 0.03278, 0.9299, 0.04339, 0.9237, 0.05564, 0.9237, 0.06625, 0.9299, 0.07238, 0.9405, 0.07238, 0.9527, 0.06625, 0.9633, 0.05564, 0.9694, 0.04339, 0.9694, 0.03278, 0.9633, 0.02666, 0.9527, 0.2518, 0.9532, 0.2518, 0.941, 0.2594, 0.9389, 0.2594, 0.9553, 0.2594, 0.9553, 0.2594, 0.9389, 0.267, 0.9369, 0.267, 0.9573, 0.267, 0.9573, 0.267, 0.9369, 0.2726, 0.9354, 0.2726, 0.9588, 0.9089, 0.7538, 0.9089, 0.7765, 0.9029, 0.7766, 0.9029, 0.7528, 0.5127, 0.6913, 0.5119, 0.9718, 0.5071, 0.9724, 0.5082, 0.6928, 0.516, 0.6902, 0.516, 0.9731, 0.5119, 0.9718, 0.5127, 0.6913, 0.9715, 0.688, 0.9715, 0.9614, 0.9684, 0.9594, 0.967, 0.6887, 0.976, 0.6887, 0.9747, 0.9649, 0.9715, 0.9614, 0.9715, 0.688, 0.9812, 0.689, 0.9805, 0.9806, 0.9779, 0.9772, 0.9779, 0.688, 0.9857, 0.6905, 0.9847, 0.9828, 0.9805, 0.9806, 0.9812, 0.689, 0.9902, 0.6919, 0.9895, 0.9834, 0.9847, 0.9828, 0.9857, 0.6905, 0.9935, 0.693, 0.9935, 0.9821, 0.9895, 0.9834, 0.9902, 0.6919, 0.7528, 0.6865, 0.7528, 0.9581, 0.7497, 0.9601, 0.7483, 0.6858, 0.7573, 0.6858, 0.756, 0.9547, 0.7528, 0.9581, 0.7528, 0.6865, 0.5037, 0.6942, 0.5029, 0.9747, 0.5004, 0.9781, 0.5004, 0.6953, 0.5082, 0.6928, 0.5071, 0.9724, 0.5029, 0.9747, 0.5037, 0.6942, 0.4302, 0.9261, 0.4302, 0.7027, 0.4345, 0.7036, 0.4345, 0.9252, 0.4259, 0.9284, 0.4259, 0.7004, 0.4302, 0.7027, 0.4302, 0.9261, 0.4229, 0.9316, 0.4229, 0.6972, 0.4259, 0.7004, 0.4259, 0.9284, 0.9747, 0.9649, 0.734, 0.9649, 0.7372, 0.9614, 0.9715, 0.9614, 0.977, 0.9689, 0.7317, 0.9689, 0.734, 0.9649, 0.9747, 0.9649, 0.9779, 0.9723, 0.7308, 0.9723, 0.7317, 0.9689, 0.977, 0.9689, 0.6435, 0.7063, 0.6435, 0.9517, 0.6391, 0.9525, 0.6391, 0.7055, 0.6478, 0.7087, 0.6478, 0.9494, 0.6435, 0.9517, 0.6435, 0.7063, 0.6507, 0.7118, 0.6507, 0.9462, 0.6478, 0.9494, 0.6478, 0.7087, 0.756, 0.9547, 0.984, 0.9547, 0.9872, 0.9581, 0.7528, 0.9581, 0.7584, 0.9506, 0.9817, 0.9506, 0.984, 0.9547, 0.756, 0.9547, 0.7592, 0.9471, 0.9808, 0.9471, 0.9817, 0.9506, 0.7584, 0.9506, 0.7095, 0.9663, 0.7088, 0.6858, 0.7133, 0.6873, 0.7143, 0.9669, 0.7055, 0.9675, 0.7055, 0.6847, 0.7088, 0.6858, 0.7095, 0.9663, 0.7372, 0.9614, 0.7372, 0.688, 0.7417, 0.6887, 0.7404, 0.9594, 0.734, 0.9649, 0.7327, 0.6887, 0.7372, 0.688, 0.7372, 0.9614, 0.4873, 0.6931, 0.488, 0.9846, 0.4847, 0.9857, 0.4847, 0.6965, 0.4915, 0.6908, 0.4925, 0.9832, 0.488, 0.9846, 0.4873, 0.6931, 0.4963, 0.6902, 0.4971, 0.9818, 0.4925, 0.9832, 0.4915, 0.6908, 0.5004, 0.6915, 0.5004, 0.9807, 0.4971, 0.9818, 0.4963, 0.6902, 0.9872, 0.9581, 0.9872, 0.6865, 0.9917, 0.6858, 0.9904, 0.9601, 0.984, 0.9547, 0.9827, 0.6858, 0.9872, 0.6865, 0.9872, 0.9581, 0.7185, 0.9692, 0.7178, 0.6887, 0.7211, 0.6898, 0.7211, 0.9726, 0.7143, 0.9669, 0.7133, 0.6873, 0.7178, 0.6887, 0.7185, 0.9692, 0.4372, 0.06857, 0.4938, 0.04127, 0.4938, 0.3759, 0.4372, 0.3617, 0.6238, 0.02939, 0.681, 0.01874, 0.681, 0.2568, 0.6238, 0.2462, 0.2467, 0.04246, 0.3033, 0.02822, 0.3033, 0.3629, 0.2467, 0.3356, 0.8123, 0.03514, 0.8689, 0.02445, 0.8689, 0.2626, 0.8123, 0.2519, 0.4938, 0.04127, 0.5251, 0.01306, 0.5251, 0.3976, 0.4938, 0.3759, 0.681, 0.01874, 0.7129, 0.004777, 0.7129, 0.2708, 0.681, 0.2568, 0.3033, 0.02822, 0.3346, 0.00653, 0.3346, 0.3911, 0.3033, 0.3629, 0.8689, 0.02445, 0.9003, 0.01049, 0.9003, 0.2765, 0.8689, 0.2626])
me_cube.materials.append(mat_material)
me_cube.use_mirror_vertex_groups = False
me_cube.update()

# ---- objects
ob_cart = bpy.data.objects.new('cart', me_cube)
ob_sun = bpy.data.objects.new('Sun', light_sun_001)
ob_camera = bpy.data.objects.new('Camera', cam_camera)

# ---- transforms, parenting, visibility, modifiers, constraints
ob_cart.location = (0.0, 0.0, 0.0)
ob_cart.lock_rotations_4d = False
ob_cart.empty_display_type = 'ARROWS'
ob_cart.lineart.crease_threshold = 0.0
ob_sun.location = (0.5068, 0.2516, 1.613)
ob_sun.rotation_euler = (-0.2051, 0.1577, 0.02963)
ob_camera.location = (-2.139, -1.666, 1.92)
ob_camera.rotation_euler = (1.012, -9.957e-07, -0.8971)

# ---- collection membership
col_collection.objects.link(ob_cart)
col_collection.objects.link(ob_sun)
col_collection.objects.link(ob_camera)

# ---- scene / render settings (as saved in the file)
scene.camera = ob_camera
scene.frame_start = 1; scene.frame_end = 250; scene.frame_set(0)
scene.render.engine = 'CYCLES'
scene.render.film_transparent = True
scene.cycles.sampling_pattern = 'TABULATED_SOBOL'
scene.cycles.use_light_tree = False
scene.cycles.film_transparent_glass = True
scene.view_settings.view_transform = 'Filmic'
bpy.context.view_layer.update()
